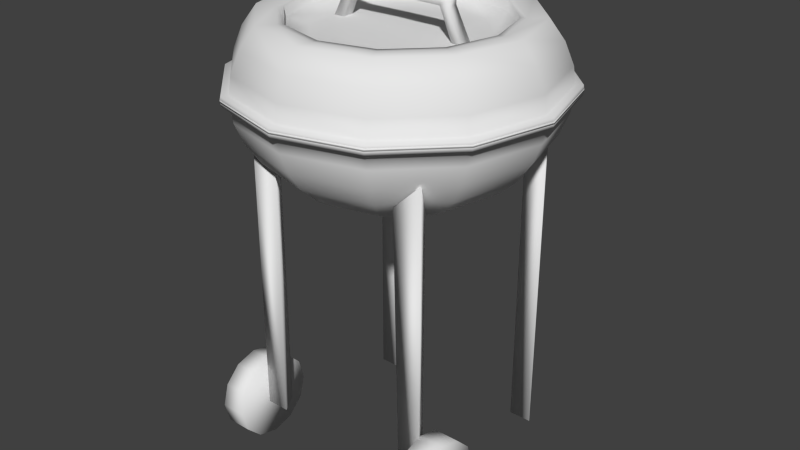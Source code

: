 # Source: Barbecue.blend  (saved by Blender 2.73.0; exported with 4.5.12 LTS)
import bpy
from mathutils import Matrix  # noqa: F401  (used for matrix-valued properties, if any)

bpy.ops.wm.read_factory_settings(use_empty=True)
scene = bpy.context.scene
scene.name = 'Scene'

# ---- collections
col_collection_1 = bpy.data.collections.new('Collection 1'); scene.collection.children.link(col_collection_1)

# ---- world
world_world = bpy.data.worlds.new('World'); scene.world = world_world
world_world.color = (0.05088, 0.05088, 0.05088)
world_world.use_sun_shadow = False
world_world.sun_shadow_jitter_overblur = 0.0
world_world.cycles.sampling_method = 'MANUAL'
world_world.cycles.sample_map_resolution = 256

# ---- meshes
me_sphere = bpy.data.meshes.new('Sphere')
me_sphere.from_pydata([(-1.087, 0.0, 6.083e-08), (-1.066, 0.0, -0.1572), (-1.004, 0.0, -0.3083), (-0.9039, 0.0, -0.4476), (-0.7687, 0.0, -0.5697), (-0.604, 0.0, -0.6699), (-0.416, 0.0, -0.7443), (-0.2121, 0.0, -0.7902), (-0.9415, 0.5436, 6.083e-08), (-0.9234, 0.5331, -0.1572), (-0.8698, 0.5022, -0.3083), (-0.7828, 0.452, -0.4476), (-0.6657, 0.3844, -0.5697), (-0.5231, 0.302, -0.6699), (-0.3603, 0.208, -0.7443), (-0.1837, 0.106, -0.7902), (-0.5436, 0.9415, 6.083e-08), (-0.5331, 0.9234, -0.1572), (-0.5022, 0.8698, -0.3083), (-0.452, 0.7828, -0.4476), (-0.3844, 0.6657, -0.5697), (-0.302, 0.5231, -0.6699), (-0.208, 0.3603, -0.7443), (-0.106, 0.1837, -0.7902), (3.714e-07, 1.087, 6.083e-08), (3.714e-07, 1.066, -0.1572), (4.038e-07, 1.004, -0.3083), (4.038e-07, 0.9039, -0.4476), (3.714e-07, 0.7687, -0.5697), (3.228e-07, 0.604, -0.6699), (3.552e-07, 0.416, -0.7443), (3.552e-07, 0.2121, -0.7902), (0.5436, 0.9415, 6.083e-08), (0.5331, 0.9234, -0.1572), (0.5022, 0.8698, -0.3083), (0.452, 0.7828, -0.4476), (0.3844, 0.6657, -0.5697), (0.302, 0.5231, -0.6699), (0.208, 0.3603, -0.7443), (0.106, 0.1837, -0.7902), (0.9415, 0.5436, 6.083e-08), (0.9234, 0.5331, -0.1572), (0.8698, 0.5022, -0.3083), (0.7828, 0.452, -0.4476), (0.6657, 0.3844, -0.5697), (0.5231, 0.302, -0.6699), (0.3603, 0.208, -0.7443), (0.1837, 0.106, -0.7902), (1.087, -8.208e-08, 6.083e-08), (1.066, -1.728e-08, -0.1572), (1.004, -1.728e-08, -0.3083), (0.9039, -8.208e-08, -0.4476), (0.7687, -4.968e-08, -0.5697), (0.604, -1.728e-08, -0.6699), (0.416, -1.728e-08, -0.7443), (0.2121, -1.079e-09, -0.7902), (0.9415, -0.5436, 6.083e-08), (0.9234, -0.5331, -0.1572), (0.8698, -0.5022, -0.3083), (0.7828, -0.452, -0.4476), (0.6657, -0.3844, -0.5697), (0.5231, -0.302, -0.6699), (0.3603, -0.208, -0.7443), (0.1837, -0.106, -0.7902), (0.5436, -0.9415, 6.083e-08), (0.5331, -0.9234, -0.1572), (0.5022, -0.8698, -0.3083), (0.452, -0.7828, -0.4476), (0.3844, -0.6657, -0.5697), (0.302, -0.5231, -0.6699), (0.208, -0.3603, -0.7443), (0.106, -0.1837, -0.7902), (3.542e-07, 0.0, -0.8057), (3.066e-07, -1.087, 6.083e-08), (3.066e-07, -1.066, -0.1572), (3.39e-07, -1.004, -0.3083), (2.419e-07, -0.9039, -0.4476), (3.066e-07, -0.7687, -0.5697), (3.066e-07, -0.604, -0.6699), (3.39e-07, -0.416, -0.7443), (3.552e-07, -0.2121, -0.7902), (-0.5436, -0.9415, 6.083e-08), (-0.5331, -0.9234, -0.1572), (-0.5022, -0.8698, -0.3083), (-0.452, -0.7828, -0.4476), (-0.3844, -0.6657, -0.5697), (-0.302, -0.5231, -0.6699), (-0.208, -0.3603, -0.7443), (-0.106, -0.1837, -0.7902), (-0.9415, -0.5436, 6.083e-08), (-0.9234, -0.5331, -0.1572), (-0.8698, -0.5022, -0.3083), (-0.7828, -0.452, -0.4476), (-0.6657, -0.3844, -0.5697), (-0.5231, -0.302, -0.6699), (-0.3603, -0.208, -0.7443), (-0.1837, -0.106, -0.7902), (-1.082, 0.0, -0.03929), (-0.937, 0.541, -0.03929), (-0.541, 0.937, -0.03929), (3.714e-07, 1.082, -0.03929), (0.541, 0.937, -0.03929), (0.937, 0.541, -0.03929), (1.082, -6.588e-08, -0.03929), (0.937, -0.541, -0.03929), (0.541, -0.937, -0.03929), (3.066e-07, -1.082, -0.03929), (-0.541, -0.937, -0.03929), (-0.937, -0.541, -0.03929), (-1.139, -3.294e-09, 0.00094), (-0.9865, 0.5696, 0.00094), (-0.5696, 0.9865, 0.00094), (3.742e-07, 1.139, 0.00094), (0.5696, 0.9865, 0.00094), (0.9865, 0.5696, 0.00094), (1.139, -8.93e-08, 0.00094), (0.9865, -0.5696, 0.00094), (0.5696, -0.9865, 0.00094), (3.063e-07, -1.139, 0.00094), (-0.5696, -0.9865, 0.00094), (-0.9865, -0.5696, 0.00094), (-1.134, -3.294e-09, -0.04023), (-0.9818, 0.5668, -0.04023), (-0.5668, 0.9818, -0.04023), (3.742e-07, 1.134, -0.04023), (0.5668, 0.9818, -0.04023), (0.9818, 0.5668, -0.04023), (1.134, -7.232e-08, -0.04023), (0.9818, -0.5668, -0.04023), (0.5668, -0.9818, -0.04023), (3.063e-07, -1.134, -0.04023), (-0.5668, -0.9818, -0.04023), (-0.9818, -0.5668, -0.04023)], [], [(5, 4, 12, 13), (3, 2, 10, 11), (24, 32, 113, 112), (6, 5, 13, 14), (4, 3, 11, 12), (2, 1, 9, 10), (7, 6, 14, 15), (15, 14, 22, 23), (13, 12, 20, 21), (11, 10, 18, 19), (100, 99, 123, 124), (14, 13, 21, 22), (12, 11, 19, 20), (10, 9, 17, 18), (23, 22, 30, 31), (21, 20, 28, 29), (19, 18, 26, 27), (97, 108, 132, 121), (22, 21, 29, 30), (20, 19, 27, 28), (18, 17, 25, 26), (31, 30, 38, 39), (29, 28, 36, 37), (27, 26, 34, 35), (98, 97, 121, 122), (30, 29, 37, 38), (28, 27, 35, 36), (26, 25, 33, 34), (39, 38, 46, 47), (37, 36, 44, 45), (35, 34, 42, 43), (107, 106, 130, 131), (38, 37, 45, 46), (36, 35, 43, 44), (34, 33, 41, 42), (47, 46, 54, 55), (45, 44, 52, 53), (43, 42, 50, 51), (89, 0, 109, 120), (46, 45, 53, 54), (44, 43, 51, 52), (42, 41, 49, 50), (55, 54, 62, 63), (53, 52, 60, 61), (51, 50, 58, 59), (32, 40, 114, 113), (54, 53, 61, 62), (52, 51, 59, 60), (50, 49, 57, 58), (63, 62, 70, 71), (61, 60, 68, 69), (59, 58, 66, 67), (0, 8, 110, 109), (62, 61, 69, 70), (60, 59, 67, 68), (58, 57, 65, 66), (71, 70, 79, 80), (69, 68, 77, 78), (67, 66, 75, 76), (56, 64, 117, 116), (70, 69, 78, 79), (68, 67, 76, 77), (66, 65, 74, 75), (80, 79, 87, 88), (78, 77, 85, 86), (76, 75, 83, 84), (105, 104, 128, 129), (79, 78, 86, 87), (77, 76, 84, 85), (75, 74, 82, 83), (88, 87, 95, 96), (86, 85, 93, 94), (84, 83, 91, 92), (40, 48, 115, 114), (87, 86, 94, 95), (85, 84, 92, 93), (83, 82, 90, 91), (72, 7, 15), (72, 15, 23), (72, 23, 31), (72, 31, 39), (72, 39, 47), (72, 47, 55), (72, 55, 63), (72, 63, 71), (72, 71, 80), (72, 80, 88), (72, 88, 96), (96, 95, 6, 7), (94, 93, 4, 5), (92, 91, 2, 3), (103, 102, 126, 127), (72, 96, 7), (95, 94, 5, 6), (93, 92, 3, 4), (91, 90, 1, 2), (90, 108, 97, 1), (82, 107, 108, 90), (74, 106, 107, 82), (65, 105, 106, 74), (57, 104, 105, 65), (49, 103, 104, 57), (41, 102, 103, 49), (33, 101, 102, 41), (25, 100, 101, 33), (17, 99, 100, 25), (9, 98, 99, 17), (1, 97, 98, 9), (121, 109, 110, 122), (122, 110, 111, 123), (123, 111, 112, 124), (124, 112, 113, 125), (125, 113, 114, 126), (126, 114, 115, 127), (127, 115, 116, 128), (128, 116, 117, 129), (129, 117, 118, 130), (130, 118, 119, 131), (131, 119, 120, 132), (132, 120, 109, 121), (102, 101, 125, 126), (104, 103, 127, 128), (16, 24, 112, 111), (81, 89, 120, 119), (106, 105, 129, 130), (8, 16, 111, 110), (73, 81, 119, 118), (108, 107, 131, 132), (99, 98, 122, 123), (48, 56, 116, 115), (101, 100, 124, 125), (64, 73, 118, 117)])
me_sphere.polygons.foreach_set('use_smooth', [True] * 132)
_uv = me_sphere.uv_layers.new(name='UVMap')
_uv.uv.foreach_set('vector', [0.211, 0.5943, 0.2364, 0.6024, 0.2047, 0.6685, 0.1862, 0.6462, 0.3985, 0.444, 0.4304, 0.4304, 0.4424, 0.5167, 0.4093, 0.5217, 0.2199, 0.009632, 0.1303, 0.009632, 0.1282, 0.0, 0.2221, 0.0, 0.1821, 0.5849, 0.211, 0.5943, 0.1862, 0.6462, 0.165, 0.6207, 0.369, 0.4624, 0.3985, 0.444, 0.4093, 0.5217, 0.3782, 0.5284, 0.4304, 0.4304, 0.4635, 0.422, 0.4762, 0.5137, 0.4424, 0.5167, 0.1508, 0.5748, 0.1821, 0.5849, 0.165, 0.6207, 0.1421, 0.593, 0.1421, 0.593, 0.165, 0.6207, 0.1353, 0.6413, 0.1269, 0.6036, 0.3503, 0.5366, 0.3782, 0.5284, 0.3782, 0.6047, 0.3503, 0.5965, 0.4093, 0.5217, 0.4424, 0.5167, 0.4424, 0.6164, 0.4093, 0.6114, 0.6463, 0.06327, 0.5691, 0.009586, 0.5712, 0.0, 0.6521, 0.05626, 0.165, 0.6207, 0.1862, 0.6462, 0.1431, 0.6761, 0.1353, 0.6413, 0.3782, 0.5284, 0.4093, 0.5217, 0.4093, 0.6114, 0.3782, 0.6047, 0.4424, 0.5167, 0.4762, 0.5137, 0.4762, 0.6195, 0.4424, 0.6164, 0.1269, 0.6036, 0.1353, 0.6413, 0.101, 0.6413, 0.1094, 0.6036, 0.1431, 0.6761, 0.1498, 0.7066, 0.08651, 0.7066, 0.0933, 0.6761, 0.4093, 0.6114, 0.4424, 0.6164, 0.4304, 0.7027, 0.3985, 0.6891, 0.4028, 0.06327, 0.3582, 0.1563, 0.3503, 0.1537, 0.397, 0.05626, 0.1353, 0.6413, 0.1431, 0.6761, 0.0933, 0.6761, 0.101, 0.6413, 0.3782, 0.6047, 0.4093, 0.6114, 0.3985, 0.6891, 0.369, 0.6708, 0.4424, 0.6164, 0.4762, 0.6195, 0.4635, 0.7111, 0.4304, 0.7027, 0.1094, 0.6036, 0.101, 0.6413, 0.07136, 0.6207, 0.09431, 0.593, 0.0933, 0.6761, 0.08651, 0.7066, 0.03167, 0.6685, 0.05021, 0.6462, 0.6021, 0.6891, 0.5703, 0.7027, 0.5601, 0.6164, 0.5929, 0.6114, 0.48, 0.009586, 0.4028, 0.06327, 0.397, 0.05626, 0.4778, 2.485e-08, 0.101, 0.6413, 0.0933, 0.6761, 0.05021, 0.6462, 0.07136, 0.6207, 0.6313, 0.6708, 0.6021, 0.6891, 0.5929, 0.6114, 0.6235, 0.6047, 0.5703, 0.7027, 0.5372, 0.7111, 0.5263, 0.6195, 0.5601, 0.6164, 0.09431, 0.593, 0.07136, 0.6207, 0.05422, 0.5849, 0.08557, 0.5748, 0.6506, 0.5965, 0.6235, 0.6047, 0.6235, 0.5284, 0.6506, 0.5366, 0.5929, 0.6114, 0.5601, 0.6164, 0.5601, 0.5167, 0.5929, 0.5217, 0.3582, 0.2636, 0.4028, 0.3566, 0.397, 0.3636, 0.3503, 0.2662, 0.07136, 0.6207, 0.05021, 0.6462, 0.02533, 0.5943, 0.05422, 0.5849, 0.6235, 0.6047, 0.5929, 0.6114, 0.5929, 0.5217, 0.6235, 0.5284, 0.5601, 0.6164, 0.5263, 0.6195, 0.5263, 0.5137, 0.5601, 0.5167, 0.08557, 0.5748, 0.05422, 0.5849, 0.05422, 0.5436, 0.08557, 0.5538, 0.02533, 0.5943, 0.0, 0.6024, 1.031e-08, 0.5261, 0.02533, 0.5343, 0.5929, 0.5217, 0.5601, 0.5167, 0.5703, 0.4304, 0.6021, 0.444, 0.2975, 0.3583, 0.3423, 0.2649, 0.3503, 0.2675, 0.3033, 0.3654, 0.05422, 0.5849, 0.02533, 0.5943, 0.02533, 0.5343, 0.05422, 0.5436, 0.6235, 0.5284, 0.5929, 0.5217, 0.6021, 0.444, 0.6313, 0.4624, 0.5601, 0.5167, 0.5263, 0.5137, 0.5372, 0.422, 0.5703, 0.4304, 0.08557, 0.5538, 0.05422, 0.5436, 0.07136, 0.5079, 0.09431, 0.5355, 0.02533, 0.5343, 1.031e-08, 0.5261, 0.03167, 0.4601, 0.05021, 0.4824, 0.04845, 0.7308, 0.08023, 0.7172, 0.09049, 0.8035, 0.05768, 0.8085, 0.1303, 0.009632, 0.05278, 0.06358, 0.04693, 0.05653, 0.1282, 0.0, 0.05422, 0.5436, 0.02533, 0.5343, 0.05021, 0.4824, 0.07136, 0.5079, 0.01927, 0.7491, 0.04845, 0.7308, 0.05768, 0.8085, 0.02713, 0.8152, 0.08023, 0.7172, 0.1134, 0.7088, 0.1243, 0.8004, 0.09049, 0.8035, 0.09431, 0.5355, 0.07136, 0.5079, 0.101, 0.4872, 0.1094, 0.525, 1.031e-08, 0.8234, 0.02713, 0.8152, 0.02713, 0.8915, 0.0, 0.8833, 0.05768, 0.8085, 0.09049, 0.8035, 0.09049, 0.9032, 0.05768, 0.8982, 0.3423, 0.2649, 0.3423, 0.157, 0.3503, 0.1544, 0.3503, 0.2675, 0.07136, 0.5079, 0.05021, 0.4824, 0.0933, 0.4524, 0.101, 0.4872, 0.02713, 0.8152, 0.05768, 0.8085, 0.05768, 0.8982, 0.02713, 0.8915, 0.09049, 0.8035, 0.1243, 0.8004, 0.1243, 0.9062, 0.09049, 0.9032, 0.1094, 0.525, 0.101, 0.4872, 0.1353, 0.4872, 0.1269, 0.525, 0.0933, 0.4524, 0.08651, 0.4219, 0.1498, 0.4219, 0.1431, 0.4524, 0.05768, 0.8982, 0.09049, 0.9032, 0.08023, 0.9895, 0.04845, 0.9759, 0.007996, 0.2649, 0.05278, 0.3583, 0.04693, 0.3654, 0.0, 0.2675, 0.101, 0.4872, 0.0933, 0.4524, 0.1431, 0.4524, 0.1353, 0.4872, 0.02713, 0.8915, 0.05768, 0.8982, 0.04845, 0.9759, 0.01927, 0.9575, 0.09049, 0.9032, 0.1243, 0.9062, 0.1134, 0.9979, 0.08023, 0.9895, 0.1269, 0.525, 0.1353, 0.4872, 0.165, 0.5079, 0.1421, 0.5355, 0.1431, 0.4524, 0.1498, 0.4219, 0.2047, 0.4601, 0.1862, 0.4824, 0.699, 0.444, 0.7308, 0.4304, 0.7411, 0.5167, 0.7083, 0.5217, 0.48, 0.4103, 0.5691, 0.4103, 0.5712, 0.4199, 0.4778, 0.4199, 0.1353, 0.4872, 0.1431, 0.4524, 0.1862, 0.4824, 0.165, 0.5079, 0.6699, 0.4624, 0.699, 0.444, 0.7083, 0.5217, 0.6777, 0.5284, 0.7308, 0.4304, 0.764, 0.422, 0.7749, 0.5137, 0.7411, 0.5167, 0.1421, 0.5355, 0.165, 0.5079, 0.1821, 0.5436, 0.1508, 0.5538, 0.6506, 0.5366, 0.6777, 0.5284, 0.6777, 0.6047, 0.6506, 0.5965, 0.7083, 0.5217, 0.7411, 0.5167, 0.7411, 0.6164, 0.7083, 0.6114, 0.05278, 0.06358, 0.007996, 0.157, 0.0, 0.1544, 0.04693, 0.05653, 0.165, 0.5079, 0.1862, 0.4824, 0.211, 0.5343, 0.1821, 0.5436, 0.6777, 0.5284, 0.7083, 0.5217, 0.7083, 0.6114, 0.6777, 0.6047, 0.7411, 0.5167, 0.7749, 0.5137, 0.7749, 0.6195, 0.7411, 0.6164, 0.1182, 0.5643, 0.1508, 0.5748, 0.1421, 0.593, 0.1182, 0.5643, 0.1421, 0.593, 0.1269, 0.6036, 0.1182, 0.5643, 0.1269, 0.6036, 0.1094, 0.6036, 0.1182, 0.5643, 0.1094, 0.6036, 0.09431, 0.593, 0.1182, 0.5643, 0.09431, 0.593, 0.08557, 0.5748, 0.1182, 0.5643, 0.08557, 0.5748, 0.08557, 0.5538, 0.1182, 0.5643, 0.08557, 0.5538, 0.09431, 0.5355, 0.1182, 0.5643, 0.09431, 0.5355, 0.1094, 0.525, 0.1182, 0.5643, 0.1094, 0.525, 0.1269, 0.525, 0.1182, 0.5643, 0.1269, 0.525, 0.1421, 0.5355, 0.1182, 0.5643, 0.1421, 0.5355, 0.1508, 0.5538, 0.1508, 0.5538, 0.1821, 0.5436, 0.1821, 0.5849, 0.1508, 0.5748, 0.211, 0.5343, 0.2364, 0.5261, 0.2364, 0.6024, 0.211, 0.5943, 0.7083, 0.6114, 0.7411, 0.6164, 0.7308, 0.7027, 0.699, 0.6891, 0.6463, 0.3566, 0.6909, 0.2636, 0.6988, 0.2662, 0.6521, 0.3636, 0.1182, 0.5643, 0.1508, 0.5538, 0.1508, 0.5748, 0.1821, 0.5436, 0.211, 0.5343, 0.211, 0.5943, 0.1821, 0.5849, 0.6777, 0.6047, 0.7083, 0.6114, 0.699, 0.6891, 0.6699, 0.6708, 0.7411, 0.6164, 0.7749, 0.6195, 0.764, 0.7111, 0.7308, 0.7027, 0.7749, 0.6195, 0.8, 0.6203, 0.7889, 0.7132, 0.764, 0.7111, 0.7749, 0.5137, 0.8, 0.5129, 0.8, 0.6203, 0.7749, 0.6195, 0.764, 0.422, 0.7889, 0.4199, 0.8, 0.5129, 0.7749, 0.5137, 0.1243, 0.9062, 0.1494, 0.907, 0.1384, 1.0, 0.1134, 0.9979, 0.1243, 0.8004, 0.1494, 0.7996, 0.1494, 0.907, 0.1243, 0.9062, 0.1134, 0.7088, 0.1384, 0.7066, 0.1494, 0.7996, 0.1243, 0.8004, 0.5263, 0.5137, 0.5012, 0.5129, 0.5122, 0.4199, 0.5372, 0.422, 0.5263, 0.6195, 0.5012, 0.6203, 0.5012, 0.5129, 0.5263, 0.5137, 0.5372, 0.7111, 0.5122, 0.7132, 0.5012, 0.6203, 0.5263, 0.6195, 0.4762, 0.6195, 0.5012, 0.6203, 0.4883, 0.7132, 0.4635, 0.7111, 0.4762, 0.5137, 0.5012, 0.5129, 0.5012, 0.6203, 0.4762, 0.6195, 0.4635, 0.422, 0.4883, 0.4199, 0.5012, 0.5129, 0.4762, 0.5137, 0.2586, 0.7301, 0.2499, 0.7308, 0.2364, 0.6329, 0.2451, 0.6326, 0.2451, 0.6326, 0.2364, 0.6329, 0.2364, 0.5198, 0.2451, 0.5201, 0.2451, 0.5201, 0.2364, 0.5198, 0.2499, 0.4219, 0.2586, 0.4227, 0.2789, 0.7301, 0.2702, 0.7308, 0.2586, 0.6329, 0.2674, 0.6326, 0.2674, 0.6326, 0.2586, 0.6329, 0.2586, 0.5198, 0.2674, 0.5201, 0.2674, 0.5201, 0.2586, 0.5198, 0.2702, 0.4219, 0.2789, 0.4227, 0.2993, 0.7301, 0.2906, 0.7308, 0.2789, 0.6329, 0.2877, 0.6326, 0.2877, 0.6326, 0.2789, 0.6329, 0.2789, 0.5198, 0.2877, 0.5201, 0.2877, 0.5201, 0.2789, 0.5198, 0.2906, 0.4219, 0.2993, 0.4227, 0.3197, 0.7301, 0.3109, 0.7308, 0.2993, 0.6329, 0.3081, 0.6326, 0.3081, 0.6326, 0.2993, 0.6329, 0.2993, 0.5198, 0.3081, 0.5201, 0.3081, 0.5201, 0.2993, 0.5198, 0.3109, 0.4219, 0.3197, 0.4227, 0.6909, 0.2636, 0.6909, 0.1563, 0.6988, 0.1537, 0.6988, 0.2662, 0.5691, 0.4103, 0.6463, 0.3566, 0.6521, 0.3636, 0.5712, 0.4199, 0.2975, 0.06358, 0.2199, 0.009632, 0.2221, 0.0, 0.3033, 0.05653, 0.2199, 0.4123, 0.2975, 0.3583, 0.3033, 0.3654, 0.2221, 0.4219, 0.4028, 0.3566, 0.48, 0.4103, 0.4778, 0.4199, 0.397, 0.3636, 0.3423, 0.157, 0.2975, 0.06358, 0.3033, 0.05653, 0.3503, 0.1544, 0.1303, 0.4123, 0.2199, 0.4123, 0.2221, 0.4219, 0.1282, 0.4219, 0.3582, 0.1563, 0.3582, 0.2636, 0.3503, 0.2662, 0.3503, 0.1537, 0.5691, 0.009586, 0.48, 0.009586, 0.4778, 2.485e-08, 0.5712, 0.0, 0.007996, 0.157, 0.007996, 0.2649, 0.0, 0.2675, 0.0, 0.1544, 0.6909, 0.1563, 0.6463, 0.06327, 0.6521, 0.05626, 0.6988, 0.1537, 0.05278, 0.3583, 0.1303, 0.4123, 0.1282, 0.4219, 0.04693, 0.3654])
me_sphere.use_remesh_preserve_volume = False
me_sphere.use_remesh_preserve_attributes = False
me_sphere.use_mirror_vertex_groups = False
me_sphere.update()
me_cylinder = bpy.data.meshes.new('Cylinder')
me_cylinder.from_pydata([(0.0, 0.2807, -0.2807), (0.0, 0.2807, 0.2807), (0.1404, 0.2431, -0.2807), (0.1404, 0.2431, 0.2807), (0.2431, 0.1404, -0.2807), (0.2431, 0.1404, 0.2807), (0.2807, -1.227e-08, -0.2807), (0.2807, -1.227e-08, 0.2807), (0.2431, -0.1404, -0.2807), (0.2431, -0.1404, 0.2807), (0.1404, -0.2431, -0.2807), (0.1404, -0.2431, 0.2807), (4.239e-08, -0.2807, -0.2807), (4.239e-08, -0.2807, 0.2807), (-0.1404, -0.2431, -0.2807), (-0.1404, -0.2431, 0.2807), (-0.2431, -0.1404, -0.2807), (-0.2431, -0.1404, 0.2807), (-0.2807, -1.305e-07, -0.2807), (-0.2807, -1.305e-07, 0.2807), (-0.2431, 0.1404, -0.2807), (-0.2431, 0.1404, 0.2807), (-0.1404, 0.2431, -0.2807), (-0.1404, 0.2431, 0.2807), (0.0, 0.2807, -0.06393), (0.0, 0.2807, 0.06393), (0.1404, 0.2431, 0.06393), (0.1404, 0.2431, -0.06393), (0.2431, 0.1404, 0.06393), (0.2431, 0.1404, -0.06393), (0.2807, -1.227e-08, 0.06393), (0.2807, -1.227e-08, -0.06393), (0.2431, -0.1404, 0.06393), (0.2431, -0.1404, -0.06393), (0.1404, -0.2431, 0.06393), (0.1404, -0.2431, -0.06393), (4.239e-08, -0.2807, 0.06393), (4.239e-08, -0.2807, -0.06393), (-0.1404, -0.2431, 0.06393), (-0.1404, -0.2431, -0.06393), (-0.2431, -0.1404, 0.06393), (-0.2431, -0.1404, -0.06393), (-0.2807, -1.305e-07, 0.06393), (-0.2807, -1.305e-07, -0.06393), (-0.2431, 0.1404, 0.06393), (-0.2431, 0.1404, -0.06393), (-0.1404, 0.2431, 0.06393), (-0.1404, 0.2431, -0.06393), (-2.28e-09, 0.2042, -0.04651), (-2.28e-09, 0.2042, 0.04651), (0.1021, 0.1769, 0.04651), (0.1021, 0.1769, -0.04651), (0.1769, 0.1021, 0.04651), (0.1769, 0.1021, -0.04651), (0.2042, -1.957e-08, 0.04651), (0.2042, -1.957e-08, -0.04651), (0.1769, -0.1021, 0.04651), (0.1769, -0.1021, -0.04651), (0.1021, -0.1769, 0.04651), (0.1021, -0.1769, -0.04651), (2.856e-08, -0.2042, 0.04651), (2.856e-08, -0.2042, -0.04651), (-0.1021, -0.1769, 0.04651), (-0.1021, -0.1769, -0.04651), (-0.1769, -0.1021, 0.04651), (-0.1769, -0.1021, -0.04651), (-0.2042, -1.056e-07, 0.04651), (-0.2042, -1.056e-07, -0.04651), (-0.1769, 0.1021, 0.04651), (-0.1769, 0.1021, -0.04651), (-0.1021, 0.1769, 0.04651), (-0.1021, 0.1769, -0.04651), (-4.23e-10, 0.2381, 0.2807), (0.1191, 0.2062, 0.2807), (0.2062, 0.1191, 0.2807), (0.2381, -1.633e-08, 0.2807), (0.2062, -0.1191, 0.2807), (0.1191, -0.2062, 0.2807), (3.554e-08, -0.2381, 0.2807), (-0.1191, -0.2062, 0.2807), (-0.2062, -0.1191, 0.2807), (-0.2381, -1.166e-07, 0.2807), (-0.2062, 0.1191, 0.2807), (-0.1191, 0.2062, 0.2807), (2.327e-10, 0.2381, 0.2678), (0.1191, 0.2062, 0.2678), (0.2062, 0.1191, 0.2678), (0.2381, -1.633e-08, 0.2678), (0.2062, -0.1191, 0.2678), (0.1191, -0.2062, 0.2678), (3.619e-08, -0.2381, 0.2678), (-0.1191, -0.2062, 0.2678), (-0.2062, -0.1191, 0.2678), (-0.2381, -1.166e-07, 0.2678), (-0.2062, 0.1191, 0.2678), (-0.1191, 0.2062, 0.2678)], [], [(25, 1, 3, 26), (26, 3, 5, 28), (28, 5, 7, 30), (30, 7, 9, 32), (32, 9, 11, 34), (34, 11, 13, 36), (36, 13, 15, 38), (38, 15, 17, 40), (40, 17, 19, 42), (42, 19, 21, 44), (1, 23, 83, 72), (46, 23, 1, 25), (44, 21, 23, 46), (0, 2, 4, 6, 8, 10, 12, 14, 16, 18, 20, 22), (20, 45, 47, 22), (28, 30, 54, 52), (22, 47, 24, 0), (39, 37, 61, 63), (18, 43, 45, 20), (26, 28, 52, 50), (16, 41, 43, 18), (37, 35, 59, 61), (14, 39, 41, 16), (44, 46, 70, 68), (12, 37, 39, 14), (25, 26, 50, 49), (10, 35, 37, 12), (35, 33, 57, 59), (8, 33, 35, 10), (46, 25, 49, 70), (6, 31, 33, 8), (42, 44, 68, 66), (4, 29, 31, 6), (33, 31, 55, 57), (2, 27, 29, 4), (40, 42, 66, 64), (0, 24, 27, 2), (31, 29, 53, 55), (69, 68, 70, 71), (71, 70, 49, 48), (67, 66, 68, 69), (65, 64, 66, 67), (63, 62, 64, 65), (61, 60, 62, 63), (59, 58, 60, 61), (57, 56, 58, 59), (55, 54, 56, 57), (53, 52, 54, 55), (51, 50, 52, 53), (48, 49, 50, 51), (41, 39, 63, 65), (30, 32, 56, 54), (43, 41, 65, 67), (45, 43, 67, 69), (32, 34, 58, 56), (24, 47, 71, 48), (34, 36, 60, 58), (27, 24, 48, 51), (47, 45, 69, 71), (36, 38, 62, 60), (29, 27, 51, 53), (38, 40, 64, 62), (72, 83, 95, 84), (23, 21, 82, 83), (21, 19, 81, 82), (19, 17, 80, 81), (17, 15, 79, 80), (15, 13, 78, 79), (13, 11, 77, 78), (11, 9, 76, 77), (9, 7, 75, 76), (7, 5, 74, 75), (5, 3, 73, 74), (3, 1, 72, 73), (85, 84, 95, 94, 93, 92, 91, 90, 89, 88, 87, 86), (83, 82, 94, 95), (82, 81, 93, 94), (81, 80, 92, 93), (80, 79, 91, 92), (79, 78, 90, 91), (78, 77, 89, 90), (77, 76, 88, 89), (76, 75, 87, 88), (75, 74, 86, 87), (74, 73, 85, 86), (73, 72, 84, 85)])
me_cylinder.polygons.foreach_set('use_smooth', [True] * 86)
_uv = me_cylinder.uv_layers.new(name='UVMap')
_uv.uv.foreach_set('vector', [0.375, 0.8777, 0.2679, 0.8777, 0.2679, 0.7836, 0.375, 0.7836, 0.375, 0.7836, 0.2679, 0.7836, 0.2679, 0.7022, 0.375, 0.7022, 0.5358, 0.3511, 0.6429, 0.3511, 0.6429, 0.3981, 0.5358, 0.3981, 0.5358, 0.3981, 0.6429, 0.3981, 0.6429, 0.4796, 0.5358, 0.4796, 0.5358, 0.4796, 0.6429, 0.4796, 0.6429, 0.5737, 0.5358, 0.5737, 0.5358, 0.5737, 0.6429, 0.5737, 0.6429, 0.6551, 0.5358, 0.6551, 0.5358, 0.6551, 0.6429, 0.6551, 0.6429, 0.7022, 0.5358, 0.7022, 0.6429, 0.304, 0.75, 0.304, 0.75, 0.3511, 0.6429, 0.3511, 0.6429, 0.3511, 0.75, 0.3511, 0.75, 0.4326, 0.6429, 0.4326, 0.6429, 0.4326, 0.75, 0.4326, 0.75, 0.5266, 0.6429, 0.5266, 0.2679, 0.4796, 0.3038, 0.3981, 0.3187, 0.4176, 0.2882, 0.4867, 0.375, 0.9592, 0.2679, 0.9592, 0.2679, 0.8777, 0.375, 0.8777, 0.6429, 0.5266, 0.75, 0.5266, 0.75, 0.6081, 0.6429, 0.6081, 0.0, 0.2226, 4.959e-08, 0.1285, 0.03589, 0.04704, 0.09806, 0.0, 0.1698, 4.333e-08, 0.232, 0.04704, 0.2679, 0.1285, 0.2679, 0.2226, 0.232, 0.304, 0.1698, 0.3511, 0.09806, 0.3511, 0.03589, 0.304, 0.75, 0.08147, 0.6429, 0.08147, 0.6429, 6.499e-08, 0.75, 0.0, 0.232, 0.3981, 0.2679, 0.4796, 0.2314, 0.4924, 0.2053, 0.4331, 0.375, 0.7022, 0.4821, 0.7022, 0.4821, 0.7836, 0.375, 0.7836, 0.2679, 0.1285, 0.3038, 0.04704, 0.3305, 0.08205, 0.3044, 0.1413, 0.75, 0.1755, 0.6429, 0.1755, 0.6429, 0.08147, 0.75, 0.08147, 0.1698, 0.3511, 0.232, 0.3981, 0.2053, 0.4331, 0.1601, 0.3989, 0.75, 0.257, 0.6429, 0.257, 0.6429, 0.1755, 0.75, 0.1755, 0.3038, 0.04704, 0.366, 2.166e-08, 0.3757, 0.04783, 0.3305, 0.08205, 0.75, 0.304, 0.6429, 0.304, 0.6429, 0.257, 0.75, 0.257, 0.0, 0.4796, 0.03589, 0.3981, 0.06261, 0.4331, 0.0365, 0.4924, 0.5358, 0.304, 0.6429, 0.304, 0.6429, 0.3511, 0.5358, 0.3511, 0.09806, 0.3511, 0.1698, 0.3511, 0.1601, 0.3989, 0.1078, 0.3989, 0.5358, 0.2226, 0.6429, 0.2226, 0.6429, 0.304, 0.5358, 0.304, 0.366, 2.166e-08, 0.4377, 0.0, 0.428, 0.04783, 0.3757, 0.04783, 0.5358, 0.1285, 0.6429, 0.1285, 0.6429, 0.2226, 0.5358, 0.2226, 0.03589, 0.3981, 0.09806, 0.3511, 0.1078, 0.3989, 0.06261, 0.4331, 0.5358, 0.04704, 0.6429, 0.04704, 0.6429, 0.1285, 0.5358, 0.1285, 3.306e-08, 0.5737, 0.0, 0.4796, 0.0365, 0.4924, 0.0365, 0.5608, 0.5358, 0.0, 0.6429, 0.0, 0.6429, 0.04704, 0.5358, 0.04704, 0.4377, 0.0, 0.4999, 0.04704, 0.4732, 0.08205, 0.428, 0.04783, 0.375, 0.8777, 0.4821, 0.8777, 0.4821, 0.9592, 0.375, 0.9592, 0.03589, 0.6551, 3.306e-08, 0.5737, 0.0365, 0.5608, 0.06261, 0.6201, 0.375, 0.7836, 0.4821, 0.7836, 0.4821, 0.8777, 0.375, 0.8777, 0.4999, 0.04704, 0.5358, 0.1285, 0.4993, 0.1413, 0.4732, 0.08205, 0.528, 0.7614, 0.4821, 0.7614, 0.4821, 0.7022, 0.528, 0.7022, 0.574, 0.8891, 0.528, 0.8891, 0.528, 0.8299, 0.574, 0.8299, 0.528, 0.8299, 0.4821, 0.8299, 0.4821, 0.7614, 0.528, 0.7614, 0.528, 0.8891, 0.4821, 0.8891, 0.4821, 0.8299, 0.528, 0.8299, 0.528, 0.9234, 0.4821, 0.9234, 0.4821, 0.8891, 0.528, 0.8891, 0.6889, 0.6423, 0.6429, 0.6423, 0.6429, 0.6081, 0.6889, 0.6081, 0.6889, 0.7016, 0.6429, 0.7016, 0.6429, 0.6423, 0.6889, 0.6423, 0.6889, 0.77, 0.6429, 0.77, 0.6429, 0.7016, 0.6889, 0.7016, 0.6889, 0.8293, 0.6429, 0.8293, 0.6429, 0.77, 0.6889, 0.77, 0.6889, 0.8635, 0.6429, 0.8635, 0.6429, 0.8293, 0.6889, 0.8293, 0.574, 0.7614, 0.528, 0.7614, 0.528, 0.7022, 0.574, 0.7022, 0.574, 0.8299, 0.528, 0.8299, 0.528, 0.7614, 0.574, 0.7614, 0.2679, 0.2226, 0.2679, 0.1285, 0.3044, 0.1413, 0.3044, 0.2098, 0.2679, 0.4796, 0.2679, 0.5737, 0.2314, 0.5608, 0.2314, 0.4924, 0.3038, 0.304, 0.2679, 0.2226, 0.3044, 0.2098, 0.3305, 0.269, 0.366, 0.3511, 0.3038, 0.304, 0.3305, 0.269, 0.3757, 0.3033, 0.2679, 0.5737, 0.232, 0.6551, 0.2053, 0.6201, 0.2314, 0.5608, 0.4999, 0.304, 0.4377, 0.3511, 0.428, 0.3033, 0.4732, 0.269, 0.232, 0.6551, 0.1698, 0.7022, 0.1601, 0.6543, 0.2053, 0.6201, 0.5358, 0.2226, 0.4999, 0.304, 0.4732, 0.269, 0.4993, 0.2098, 0.4377, 0.3511, 0.366, 0.3511, 0.3757, 0.3033, 0.428, 0.3033, 0.1698, 0.7022, 0.09806, 0.7022, 0.1078, 0.6543, 0.1601, 0.6543, 0.5358, 0.1285, 0.5358, 0.2226, 0.4993, 0.2098, 0.4993, 0.1413, 0.09806, 0.7022, 0.03589, 0.6551, 0.06261, 0.6201, 0.1078, 0.6543, 0.6952, 0.8261, 0.6952, 0.757, 0.7016, 0.757, 0.7016, 0.8261, 0.3038, 0.3981, 0.366, 0.3511, 0.3714, 0.3777, 0.3187, 0.4176, 0.366, 0.3511, 0.4377, 0.3511, 0.4323, 0.3777, 0.3714, 0.3777, 0.4377, 0.3511, 0.4999, 0.3981, 0.485, 0.4176, 0.4323, 0.3777, 0.4999, 0.3981, 0.5358, 0.4796, 0.5155, 0.4867, 0.485, 0.4176, 0.5358, 0.4796, 0.5358, 0.5737, 0.5155, 0.5665, 0.5155, 0.4867, 0.5358, 0.5737, 0.4999, 0.6551, 0.485, 0.6356, 0.5155, 0.5665, 0.4999, 0.6551, 0.4377, 0.7022, 0.4323, 0.6755, 0.485, 0.6356, 0.4377, 0.7022, 0.366, 0.7022, 0.3714, 0.6755, 0.4323, 0.6755, 0.366, 0.7022, 0.3038, 0.6551, 0.3187, 0.6356, 0.3714, 0.6755, 0.3038, 0.6551, 0.2679, 0.5737, 0.2882, 0.5665, 0.3187, 0.6356, 0.2679, 0.5737, 0.2679, 0.4796, 0.2882, 0.4867, 0.2882, 0.5665, 0.1968, 0.7421, 0.2273, 0.8112, 0.2273, 0.891, 0.1968, 0.9601, 0.1441, 1.0, 0.08319, 1.0, 0.03045, 0.9601, 1.653e-08, 0.891, 0.0, 0.8112, 0.03045, 0.7421, 0.08319, 0.7022, 0.1441, 0.7022, 0.6952, 0.757, 0.6952, 0.6772, 0.7016, 0.6772, 0.7016, 0.757, 0.6952, 0.6772, 0.6952, 0.6081, 0.7016, 0.6081, 0.7016, 0.6772, 0.7016, 0.866, 0.7016, 0.8261, 0.7079, 0.8261, 0.7079, 0.866, 0.7016, 0.8261, 0.7016, 0.757, 0.7079, 0.757, 0.7079, 0.8261, 0.7016, 0.757, 0.7016, 0.6772, 0.7079, 0.6772, 0.7079, 0.757, 0.7016, 0.6772, 0.7016, 0.6081, 0.7079, 0.6081, 0.7079, 0.6772, 0.6889, 0.866, 0.6889, 0.7969, 0.6952, 0.7969, 0.6952, 0.866, 0.6889, 0.7969, 0.6889, 0.7171, 0.6952, 0.7171, 0.6952, 0.7969, 0.6889, 0.7171, 0.6889, 0.648, 0.6952, 0.648, 0.6952, 0.7171, 0.6889, 0.648, 0.6889, 0.6081, 0.6952, 0.6081, 0.6952, 0.648, 0.6952, 0.866, 0.6952, 0.8261, 0.7016, 0.8261, 0.7016, 0.866])
me_cylinder.use_remesh_preserve_volume = False
me_cylinder.use_remesh_preserve_attributes = False
me_cylinder.use_mirror_vertex_groups = False
me_cylinder.update()
me_cube_006 = bpy.data.meshes.new('Cube.006')
me_cube_006.from_pydata([(0.969, -1.285, 0.005479), (0.9438, -1.285, 0.005479), (0.9438, -0.6337, 0.005479), (0.969, -0.6337, 0.005479), (0.969, -1.285, 0.03004), (0.9438, -1.285, 0.03004), (0.9438, -0.6337, 0.03004), (0.969, -0.6337, 0.03004), (-0.9472, -1.285, 0.005479), (-0.9723, -1.285, 0.005479), (-0.9723, -0.6337, 0.005479), (-0.9472, -0.6337, 0.005479), (-0.9472, -1.285, 0.03004), (-0.9723, -1.285, 0.03004), (-0.9723, -0.6337, 0.03004), (-0.9472, -0.6337, 0.03004), (-0.7059, -1.67, 0.005479), (-0.731, -1.67, 0.005479), (-0.731, -0.2481, 0.005479), (-0.7059, -0.2481, 0.005479), (-0.7059, -1.67, 0.03004), (-0.731, -1.67, 0.03004), (-0.731, -0.2481, 0.03004), (-0.7059, -0.2481, 0.03004), (0.7378, -1.67, 0.005479), (0.7127, -1.67, 0.005479), (0.7127, -0.2481, 0.005479), (0.7378, -0.2481, 0.005479), (0.7378, -1.67, 0.03004), (0.7127, -1.67, 0.03004), (0.7127, -0.2481, 0.03004), (0.7378, -0.2481, 0.03004), (0.4137, -1.908, 0.005479), (0.3886, -1.908, 0.005479), (0.3886, -0.0102, 0.005479), (0.4137, -0.0102, 0.005479), (0.4137, -1.908, 0.03004), (0.3886, -1.908, 0.03004), (0.3886, -0.0102, 0.03004), (0.4137, -0.0102, 0.03004), (-0.3869, -1.908, 0.005479), (-0.4121, -1.908, 0.005479), (-0.4121, -0.0102, 0.005479), (-0.3869, -0.0102, 0.005479), (-0.3869, -1.908, 0.03004), (-0.4121, -1.908, 0.03004), (-0.4121, -0.0102, 0.03004), (-0.3869, -0.0102, 0.03004), (0.01332, -2.016, 0.005479), (-0.01182, -2.016, 0.005479), (-0.01183, 0.09784, 0.005479), (0.01332, 0.09784, 0.005479), (0.01332, -2.016, 0.03004), (-0.01182, -2.016, 0.03004), (-0.01183, 0.09784, 0.03004), (0.01332, 0.09784, 0.03004), (-0.3255, -1.929, -0.01228), (-0.3255, -1.904, -0.01228), (0.3255, -1.904, -0.01228), (0.3255, -1.929, -0.01228), (-0.3255, -1.929, 0.01228), (-0.3255, -1.904, 0.01228), (0.3255, -1.904, 0.01228), (0.3255, -1.929, 0.01228), (-0.3255, -0.01257, -0.01228), (-0.3255, 0.01257, -0.01228), (0.3255, 0.01257, -0.01228), (0.3255, -0.01257, -0.01228), (-0.3255, -0.01257, 0.01228), (-0.3255, 0.01257, 0.01228), (0.3255, 0.01257, 0.01228), (0.3255, -0.01257, 0.01228), (-0.7111, -0.2539, -0.01228), (-0.7111, -0.2288, -0.01228), (0.7111, -0.2288, -0.01228), (0.7111, -0.2539, -0.01228), (-0.7111, -0.2539, 0.01228), (-0.7111, -0.2288, 0.01228), (0.7111, -0.2288, 0.01228), (0.7111, -0.2539, 0.01228), (-0.7111, -1.698, -0.01228), (-0.7111, -1.672, -0.01228), (0.7111, -1.672, -0.01228), (0.7111, -1.698, -0.01228), (-0.7111, -1.698, 0.01228), (-0.7111, -1.672, 0.01228), (0.7111, -1.672, 0.01228), (0.7111, -1.698, 0.01228), (-0.949, -1.373, -0.01228), (-0.949, -1.348, -0.01228), (0.949, -1.348, -0.01228), (0.949, -1.373, -0.01228), (-0.949, -1.373, 0.01228), (-0.949, -1.348, 0.01228), (0.949, -1.348, 0.01228), (0.949, -1.373, 0.01228), (-0.949, -0.5728, -0.01228), (-0.949, -0.5477, -0.01228), (0.949, -0.5477, -0.01228), (0.949, -0.5728, -0.01228), (-0.949, -0.5728, 0.01228), (-0.949, -0.5477, 0.01228), (0.949, -0.5477, 0.01228), (0.949, -0.5728, 0.01228), (-1.057, -0.9731, -0.01228), (-1.057, -0.9479, -0.01228), (1.057, -0.9479, -0.01228), (1.057, -0.9731, -0.01228), (-1.057, -0.9731, 0.01228), (-1.057, -0.9479, 0.01228), (1.057, -0.9479, 0.01228), (1.057, -0.9731, 0.01228)], [], [(4, 5, 1, 0), (5, 6, 2, 1), (6, 7, 3, 2), (7, 4, 0, 3), (0, 1, 2, 3), (7, 6, 5, 4), (12, 13, 9, 8), (13, 14, 10, 9), (14, 15, 11, 10), (15, 12, 8, 11), (8, 9, 10, 11), (15, 14, 13, 12), (20, 21, 17, 16), (21, 22, 18, 17), (22, 23, 19, 18), (23, 20, 16, 19), (16, 17, 18, 19), (23, 22, 21, 20), (28, 29, 25, 24), (29, 30, 26, 25), (30, 31, 27, 26), (31, 28, 24, 27), (24, 25, 26, 27), (31, 30, 29, 28), (36, 37, 33, 32), (37, 38, 34, 33), (38, 39, 35, 34), (39, 36, 32, 35), (32, 33, 34, 35), (39, 38, 37, 36), (44, 45, 41, 40), (45, 46, 42, 41), (46, 47, 43, 42), (47, 44, 40, 43), (40, 41, 42, 43), (47, 46, 45, 44), (52, 53, 49, 48), (53, 54, 50, 49), (54, 55, 51, 50), (55, 52, 48, 51), (48, 49, 50, 51), (55, 54, 53, 52), (60, 61, 57, 56), (61, 62, 58, 57), (62, 63, 59, 58), (63, 60, 56, 59), (56, 57, 58, 59), (63, 62, 61, 60), (68, 69, 65, 64), (69, 70, 66, 65), (70, 71, 67, 66), (71, 68, 64, 67), (64, 65, 66, 67), (71, 70, 69, 68), (76, 77, 73, 72), (77, 78, 74, 73), (78, 79, 75, 74), (79, 76, 72, 75), (72, 73, 74, 75), (79, 78, 77, 76), (84, 85, 81, 80), (85, 86, 82, 81), (86, 87, 83, 82), (87, 84, 80, 83), (80, 81, 82, 83), (87, 86, 85, 84), (92, 93, 89, 88), (93, 94, 90, 89), (94, 95, 91, 90), (95, 92, 88, 91), (88, 89, 90, 91), (95, 94, 93, 92), (100, 101, 97, 96), (101, 102, 98, 97), (102, 103, 99, 98), (103, 100, 96, 99), (96, 97, 98, 99), (103, 102, 101, 100), (108, 109, 105, 104), (109, 110, 106, 105), (110, 111, 107, 106), (111, 108, 104, 107), (104, 105, 106, 107), (111, 110, 109, 108)])
me_cube_006.polygons.foreach_set('use_smooth', [True] * 84)
_uv = me_cube_006.uv_layers.new(name='UVMap')
_uv.uv.foreach_set('vector', [0.9979, 0.08326, 1.0, 0.08326, 1.0, 0.09515, 0.9979, 0.09515, 0.6459, 0.3079, 0.6459, 0.0, 0.6997, 0.0, 0.6997, 0.3079, 0.9979, 0.1189, 1.0, 0.1189, 1.0, 0.1308, 0.9979, 0.1308, 0.5921, 0.3079, 0.5921, 0.0, 0.6459, 0.0, 0.6459, 0.3079, 0.9938, 0.3079, 0.9917, 0.3079, 0.9917, 2.269e-08, 0.9938, 0.0, 0.9958, 0.0, 0.9979, 2.269e-08, 0.9979, 0.3079, 0.9958, 0.3079, 0.9979, 0.09515, 1.0, 0.09515, 1.0, 0.107, 0.9979, 0.107, 0.5382, 0.3079, 0.5382, 0.0, 0.5921, 0.0, 0.5921, 0.3079, 0.9979, 0.1546, 1.0, 0.1546, 1.0, 0.1665, 0.9979, 0.1665, 0.7535, 0.0, 0.7535, 0.3079, 0.6997, 0.3079, 0.6997, 0.0, 0.9917, 0.3079, 0.9896, 0.3079, 0.9896, 0.0, 0.9917, 0.0, 0.9938, 0.0, 0.9958, 0.0, 0.9958, 0.3079, 0.9938, 0.3079, 0.9979, 0.07137, 1.0, 0.07137, 1.0, 0.08326, 0.9979, 0.08326, 0.3229, 0.6727, 0.3229, 0.0, 0.3768, 0.0, 0.3768, 0.6727, 0.9979, 0.05947, 1.0, 0.05947, 1.0, 0.07137, 0.9979, 0.07137, 0.4844, 0.6727, 0.4844, 0.0, 0.5382, 0.0, 0.5382, 0.6727, 0.9295, 0.6727, 0.9275, 0.6727, 0.9275, 0.0, 0.9295, 0.0, 0.9316, 0.0, 0.9337, 0.0, 0.9337, 0.6727, 0.9316, 0.6727, 0.9979, 0.1308, 1.0, 0.1308, 1.0, 0.1427, 0.9979, 0.1427, 0.3768, 0.6727, 0.3768, 0.0, 0.4306, 0.0, 0.4306, 0.6727, 0.9979, 0.04758, 1.0, 0.04758, 1.0, 0.05947, 0.9979, 0.05947, 0.4306, 0.6727, 0.4306, 0.0, 0.4844, 0.0, 0.4844, 0.6727, 0.9316, 0.6727, 0.9295, 0.6727, 0.9295, 0.0, 0.9316, 0.0, 0.9337, 0.0, 0.9358, 0.0, 0.9358, 0.6727, 0.9337, 0.6727, 0.9979, 0.01189, 1.0, 0.01189, 1.0, 0.02379, 0.9979, 0.02379, 0.1076, 0.8978, 0.1076, 4.608e-09, 0.1615, 0.0, 0.1615, 0.8978, 0.9979, 0.02379, 1.0, 0.02379, 1.0, 0.03568, 0.9979, 0.03568, 0.2691, 0.8978, 0.2691, 0.0, 0.3229, 0.0, 0.3229, 0.8978, 0.8136, 0.8978, 0.8115, 0.8978, 0.8115, 0.0, 0.8136, 7.09e-10, 0.8157, 0.0, 0.8177, 0.0, 0.8177, 0.8978, 0.8157, 0.8978, 0.9979, 0.1427, 1.0, 0.1427, 1.0, 0.1546, 0.9979, 0.1546, 0.1615, 0.8978, 0.1615, 4.608e-09, 0.2153, 0.0, 0.2153, 0.8978, 1.0, 0.1189, 0.9979, 0.1189, 0.9979, 0.107, 1.0, 0.107, 0.2153, 0.8978, 0.2153, 0.0, 0.2691, 0.0, 0.2691, 0.8978, 0.8157, 0.8978, 0.8136, 0.8978, 0.8136, 0.0, 0.8157, 0.0, 0.8177, 0.0, 0.8198, 0.0, 0.8198, 0.8978, 0.8177, 0.8978, 0.9979, 0.03568, 1.0, 0.03568, 1.0, 0.04758, 0.9979, 0.04758, 1.585e-06, 1.0, 0.0, 5.672e-09, 0.05382, 0.0, 0.05382, 1.0, 0.9979, 0.0, 1.0, 0.0, 1.0, 0.01189, 0.9979, 0.01189, 0.05383, 1.0, 0.05382, 0.0, 0.1076, 0.0, 0.1076, 1.0, 0.7556, 1.0, 0.7535, 1.0, 0.7535, 0.0, 0.7556, 0.0, 0.7556, 0.0, 0.7577, 0.0, 0.7577, 1.0, 0.7556, 1.0, 0.8198, 0.2113, 0.8198, 0.1994, 0.8736, 0.1994, 0.8736, 0.2113, 0.8115, 0.2271, 0.7577, 0.2271, 0.7577, 0.2152, 0.8115, 0.2152, 0.9358, 0.03788, 0.9358, 0.02598, 0.9896, 0.02598, 0.9896, 0.03788, 0.8736, 0.1994, 0.9275, 0.1994, 0.9275, 0.2113, 0.8736, 0.2113, 0.8736, 0.2232, 0.8736, 0.2113, 0.9275, 0.2113, 0.9275, 0.2232, 0.9358, 0.2282, 0.9358, 0.2163, 0.9896, 0.2163, 0.9896, 0.2282, 0.9358, 0.09735, 0.9358, 0.08545, 0.9896, 0.08545, 0.9896, 0.09735, 0.9358, 0.06167, 0.9896, 0.06167, 0.9896, 0.07356, 0.9358, 0.07356, 0.9358, 0.08545, 0.9358, 0.07356, 0.9896, 0.07356, 0.9896, 0.08545, 0.9358, 0.133, 0.9896, 0.133, 0.9896, 0.1449, 0.9358, 0.1449, 0.9358, 0.1568, 0.9358, 0.1449, 0.9896, 0.1449, 0.9896, 0.1568, 0.9358, 0.1806, 0.9358, 0.1687, 0.9896, 0.1687, 0.9896, 0.1806, 0.9358, 0.06167, 0.9358, 0.04977, 0.9896, 0.04977, 0.9896, 0.06167, 0.9275, 0.06935, 0.9275, 0.09534, 0.8736, 0.09534, 0.8736, 0.06935, 0.9358, 0.04977, 0.9358, 0.03788, 0.9896, 0.03788, 0.9896, 0.04977, 0.9275, 0.09534, 0.9275, 0.1213, 0.8736, 0.1213, 0.8736, 0.09534, 0.8736, 0.1473, 0.9275, 0.1473, 0.9275, 0.1733, 0.8736, 0.1733, 0.9896, 0.02598, 0.9358, 0.02598, 0.9358, 0.0, 0.9896, 0.0, 0.8198, 0.2232, 0.8198, 0.2113, 0.8736, 0.2113, 0.8736, 0.2232, 0.8198, 0.1994, 0.8198, 0.1734, 0.8736, 0.1734, 0.8736, 0.1994, 0.9358, 0.133, 0.9358, 0.1211, 0.9896, 0.1211, 0.9896, 0.133, 0.9275, 0.1213, 0.9275, 0.1473, 0.8736, 0.1473, 0.8736, 0.1213, 0.8736, 0.1734, 0.9275, 0.1734, 0.9275, 0.1994, 0.8736, 0.1994, 0.8115, 0.2152, 0.7577, 0.2152, 0.7577, 0.1892, 0.8115, 0.1892, 0.9358, 0.2163, 0.9358, 0.2044, 0.9896, 0.2044, 0.9896, 0.2163, 0.8736, 0.06935, 0.8736, 0.03468, 0.9275, 0.03468, 0.9275, 0.06935, 0.9358, 0.1211, 0.9358, 0.1092, 0.9896, 0.1092, 0.9896, 0.1211, 0.8115, 0.1545, 0.8115, 0.1892, 0.7577, 0.1892, 0.7577, 0.1545, 0.8198, 0.06935, 0.8736, 0.06935, 0.8736, 0.104, 0.8198, 0.104, 0.8198, 0.104, 0.8736, 0.104, 0.8736, 0.1387, 0.8198, 0.1387, 0.9358, 0.1687, 0.9358, 0.1568, 0.9896, 0.1568, 0.9896, 0.1687, 0.8736, 0.03468, 0.8736, 0.06935, 0.8198, 0.06935, 0.8198, 0.03468, 0.9358, 0.1092, 0.9358, 0.09735, 0.9896, 0.09735, 0.9896, 0.1092, 0.8736, 0.0, 0.8736, 0.03468, 0.8198, 0.03468, 0.8198, 0.0, 0.8736, 1.418e-09, 0.9275, 0.0, 0.9275, 0.03468, 0.8736, 0.03468, 0.8198, 0.1387, 0.8736, 0.1387, 0.8736, 0.1734, 0.8198, 0.1734, 0.9358, 0.2044, 0.9358, 0.1925, 0.9896, 0.1925, 0.9896, 0.2044, 0.7577, 0.07725, 0.7577, 0.03862, 0.8115, 0.03862, 0.8115, 0.07725, 0.9358, 0.1925, 0.9358, 0.1806, 0.9896, 0.1806, 0.9896, 0.1925, 0.8115, 0.0, 0.8115, 0.03862, 0.7577, 0.03862, 0.7577, 0.0, 0.7577, 0.07725, 0.8115, 0.07725, 0.8115, 0.1159, 0.7577, 0.1159, 0.7577, 0.1159, 0.8115, 0.1159, 0.8115, 0.1545, 0.7577, 0.1545])
me_cube_006.use_remesh_preserve_volume = False
me_cube_006.use_remesh_preserve_attributes = False
me_cube_006.use_mirror_vertex_groups = False
me_cube_006.update()
me_cube_009 = bpy.data.meshes.new('Cube.009')
me_cube_009.from_pydata([(-0.3942, -0.04173, -0.02552), (-0.3942, 0.04173, -0.02552), (0.3942, 0.04173, -0.02552), (0.3942, -0.04173, -0.02552), (-0.3942, -0.04173, 0.02552), (-0.3942, 0.04173, 0.02552), (0.3942, 0.04173, 0.02552), (0.3942, -0.04173, 0.02552), (-0.3352, 0.04173, 0.02552), (0.3352, 0.04173, 0.02552), (0.3352, 0.04173, -0.02552), (-0.3352, 0.04173, -0.02552), (0.3352, -0.04173, 0.02552), (-0.3352, -0.04173, 0.02552), (-0.3352, -0.04173, -0.02552), (0.3352, -0.04173, -0.02552), (-0.5052, -0.04173, -0.2392), (-0.5052, 0.04173, -0.2392), (0.5052, 0.04173, -0.2392), (0.5052, -0.04173, -0.2392), (0.4296, 0.04173, -0.2392), (-0.4296, 0.04173, -0.2392), (-0.4296, -0.04173, -0.2392), (0.4296, -0.04173, -0.2392)], [], [(4, 5, 1, 0), (9, 6, 2, 10), (6, 7, 3, 2), (13, 4, 0, 14), (11, 14, 22, 21), (13, 8, 5, 4), (7, 6, 9, 12), (12, 9, 8, 13), (15, 10, 20, 23), (14, 11, 10, 15), (7, 12, 15, 3), (12, 13, 14, 15), (5, 8, 11, 1), (8, 9, 10, 11), (23, 20, 18, 19), (16, 17, 21, 22), (14, 0, 16, 22), (10, 2, 18, 20), (3, 15, 23, 19), (2, 3, 19, 18), (1, 11, 21, 17), (0, 1, 17, 16)])
me_cube_009.polygons.foreach_set('use_smooth', [True] * 22)
_uv = me_cube_009.uv_layers.new(name='UVMap')
_uv.uv.foreach_set('vector', [0.4072, 0.8384, 0.2929, 0.8384, 0.2929, 0.6768, 0.4072, 0.6768, 0.2683, 9.635e-09, 0.2768, 0.0, 0.2768, 0.1616, 0.2683, 0.1616, 0.5215, 0.8384, 0.4072, 0.8384, 0.4072, 0.6768, 0.5215, 0.6768, 0.1218, 9.635e-09, 0.1304, 0.0, 0.1304, 0.1616, 0.1218, 0.1616, 0.75, 0.6767, 0.6357, 0.6767, 0.6357, 0.0, 0.75, 0.0, 0.5215, 0.8263, 0.6357, 0.8263, 0.6357, 0.8384, 0.5215, 0.8384, 0.5215, 0.6767, 0.6357, 0.6767, 0.6357, 0.6888, 0.5215, 0.6888, 0.5215, 0.6888, 0.6357, 0.6888, 0.6357, 0.8263, 0.5215, 0.8263, 0.6357, 0.6767, 0.5215, 0.6767, 0.5215, 0.0, 0.6357, 0.0, 0.5215, 1.0, 0.5215, 0.8384, 0.6186, 0.8384, 0.6186, 1.0, 0.01609, 3.372e-08, 0.02464, 3.854e-08, 0.02464, 0.1616, 0.01609, 0.1616, 0.02464, 3.854e-08, 0.1218, 9.635e-09, 0.1218, 0.1616, 0.02464, 0.1616, 0.1625, 3.372e-08, 0.1711, 3.854e-08, 0.1711, 0.1616, 0.1625, 0.1616, 0.1711, 3.854e-08, 0.2683, 9.635e-09, 0.2683, 0.1616, 0.1711, 0.1616, 0.6357, 0.8384, 0.6357, 0.6767, 0.6467, 0.6767, 0.6467, 0.8384, 0.6576, 0.6767, 0.6576, 0.8384, 0.6467, 0.8384, 0.6467, 0.6767, 0.1218, 0.1616, 0.1304, 0.1616, 0.1465, 0.8384, 0.1355, 0.8384, 0.2683, 0.1616, 0.2768, 0.1616, 0.2929, 0.8384, 0.282, 0.8384, 0.01609, 0.1616, 0.02464, 0.1616, 0.01096, 0.8384, 0.0, 0.8384, 0.5215, 0.6768, 0.4072, 0.6768, 0.4072, 0.0, 0.5215, 0.0, 0.1625, 0.1616, 0.1711, 0.1616, 0.1574, 0.8384, 0.1465, 0.8384, 0.4072, 0.6768, 0.2929, 0.6768, 0.2929, 0.0, 0.4072, 0.0])
me_cube_009.use_remesh_preserve_volume = False
me_cube_009.use_remesh_preserve_attributes = False
me_cube_009.use_mirror_vertex_groups = False
me_cube_009.update()
me_sphere_002 = bpy.data.meshes.new('Sphere.002')
me_sphere_002.from_pydata([(-1.087, 1.982e-14, -6.083e-08), (-1.066, -5.122e-08, 0.1572), (-1.004, -1.005e-07, 0.3083), (-0.9039, -1.458e-07, 0.4476), (-0.7687, -1.542e-07, 0.4378), (-0.9415, -0.5436, -2.379e-07), (-0.9234, -0.5331, 0.1572), (-0.8698, -0.5022, 0.3083), (-0.7828, -0.452, 0.4476), (-0.6657, -0.3844, 0.4378), (-0.5436, -0.9415, -3.676e-07), (-0.5331, -0.9234, 0.1572), (-0.5022, -0.8698, 0.3083), (-0.452, -0.7828, 0.4476), (-0.3844, -0.6657, 0.4378), (3.714e-07, -1.087, -4.151e-07), (3.714e-07, -1.066, 0.1572), (4.038e-07, -1.004, 0.3083), (4.038e-07, -0.9039, 0.4476), (3.714e-07, -0.7687, 0.4378), (0.5436, -0.9415, -3.676e-07), (0.5331, -0.9234, 0.1572), (0.5022, -0.8698, 0.3083), (0.452, -0.7828, 0.4476), (0.3844, -0.6657, 0.4378), (0.9415, -0.5436, -2.379e-07), (0.9234, -0.5331, 0.1572), (0.8698, -0.5022, 0.3083), (0.7828, -0.452, 0.4476), (0.6657, -0.3844, 0.4378), (1.087, 8.208e-08, -6.083e-08), (1.066, -3.394e-08, 0.1572), (1.004, -8.319e-08, 0.3083), (0.9039, -6.377e-08, 0.4476), (0.7687, -1.045e-07, 0.4378), (0.9415, 0.5436, 1.163e-07), (0.9234, 0.5331, 0.1572), (0.8698, 0.5022, 0.3083), (0.7828, 0.452, 0.4476), (0.6657, 0.3844, 0.4378), (0.5436, 0.9415, 2.459e-07), (0.5331, 0.9234, 0.1572), (0.5022, 0.8698, 0.3083), (0.452, 0.7828, 0.4476), (0.3844, 0.6657, 0.4378), (3.066e-07, 1.087, 2.934e-07), (3.066e-07, 1.066, 0.1572), (3.39e-07, 1.004, 0.3083), (2.419e-07, 0.9039, 0.4476), (3.066e-07, 0.7687, 0.4378), (-0.5436, 0.9415, 2.459e-07), (-0.5331, 0.9234, 0.1572), (-0.5022, 0.8698, 0.3083), (-0.452, 0.7828, 0.4476), (-0.3844, 0.6657, 0.4378), (-0.9415, 0.5436, 1.163e-07), (-0.9234, 0.5331, 0.1572), (-0.8698, 0.5022, 0.3083), (-0.7828, 0.452, 0.4476), (-0.6657, 0.3844, 0.4378), (-1.082, -1.28e-08, 0.03929), (-0.937, -0.541, 0.03929), (-0.541, -0.937, 0.03929), (3.714e-07, -1.082, 0.03929), (0.541, -0.937, 0.03929), (0.937, -0.541, 0.03929), (1.082, 5.307e-08, 0.03929), (0.937, 0.541, 0.0393), (0.541, 0.937, 0.0393), (3.066e-07, 1.082, 0.0393), (-0.541, 0.937, 0.0393), (-0.937, 0.541, 0.0393), (-1.139, 3.6e-09, -0.00094), (-0.9865, -0.5696, -0.0009402), (-0.5696, -0.9865, -0.0009404), (3.742e-07, -1.139, -0.0009404), (0.5696, -0.9865, -0.0009404), (0.9865, -0.5696, -0.0009402), (1.139, 8.96e-08, -0.00094), (0.9865, 0.5696, -0.0009399), (0.5696, 0.9865, -0.0009397), (3.063e-07, 1.139, -0.0009397), (-0.5696, 0.9865, -0.0009397), (-0.9865, 0.5696, -0.0009399), (-1.134, -9.816e-09, 0.04023), (-0.9818, -0.5668, 0.04023), (-0.5668, -0.9818, 0.04023), (3.742e-07, -1.134, 0.04023), (0.5668, -0.9818, 0.04023), (0.9818, -0.5668, 0.04023), (1.134, 5.921e-08, 0.04023), (0.9818, 0.5668, 0.04024), (0.5668, 0.9818, 0.04024), (3.063e-07, 1.134, 0.04024), (-0.5668, 0.9818, 0.04024), (-0.9818, 0.5668, 0.04024), (-0.7275, -1.556e-05, 0.4364), (-0.6301, -0.3638, 0.4364), (-0.3638, -0.6301, 0.4364), (2.364e-07, -0.7275, 0.4364), (0.3638, -0.6301, 0.4364), (0.6301, -0.3638, 0.4364), (0.7275, -1.551e-05, 0.4364), (0.6301, 0.3638, 0.4364), (0.3638, 0.63, 0.4364), (1.751e-07, 0.7275, 0.4364), (-0.3638, 0.63, 0.4364), (-0.6301, 0.3638, 0.4364), (-0.7275, -2.489e-05, 0.3712), (-0.5716, -2.489e-05, 0.3329), (-0.3937, -2.489e-05, 0.3381), (-0.2007, -2.49e-05, 0.3464), (-0.6301, -0.3638, 0.3712), (-0.495, -0.2858, 0.3329), (-0.341, -0.1969, 0.3381), (-0.1738, -0.1004, 0.3464), (-0.3638, -0.6301, 0.3712), (-0.2858, -0.4951, 0.3329), (-0.1969, -0.341, 0.3381), (-0.1004, -0.1739, 0.3464), (2.493e-06, -0.7276, 0.3712), (2.447e-06, -0.5716, 0.3329), (2.478e-06, -0.3938, 0.3381), (2.478e-06, -0.2008, 0.3464), (0.3638, -0.6301, 0.3712), (0.2858, -0.4951, 0.3329), (0.1969, -0.341, 0.3381), (0.1004, -0.1739, 0.3464), (0.6301, -0.3638, 0.3712), (0.495, -0.2858, 0.3329), (0.341, -0.1969, 0.3381), (0.1738, -0.1004, 0.3464), (0.7275, -2.484e-05, 0.3712), (0.5716, -2.487e-05, 0.3329), (0.3937, -2.488e-05, 0.3381), (0.2007, -0.004471, 0.3464), (0.6301, 0.3637, 0.3712), (0.495, 0.2858, 0.3329), (0.341, 0.1968, 0.3381), (0.1738, 0.09589, 0.3464), (0.3638, 0.63, 0.3712), (0.2858, 0.495, 0.3329), (0.1969, 0.341, 0.3381), (0.1004, 0.1738, 0.3464), (-3.624e-05, -0.004471, 0.337), (2.432e-06, 0.7275, 0.3712), (2.432e-06, 0.5716, 0.3329), (2.462e-06, 0.3937, 0.3381), (2.478e-06, 0.2007, 0.3464), (-0.3638, 0.63, 0.3712), (-0.2858, 0.495, 0.3329), (-0.1969, 0.341, 0.3381), (-0.1004, 0.1738, 0.3464), (-0.6301, 0.3637, 0.3712), (-0.495, 0.2858, 0.3329), (-0.341, 0.1968, 0.3381), (-0.1738, 0.1003, 0.3464)], [], [(3, 2, 7, 8), (15, 20, 76, 75), (4, 3, 8, 9), (2, 1, 6, 7), (8, 7, 12, 13), (63, 62, 86, 87), (9, 8, 13, 14), (7, 6, 11, 12), (13, 12, 17, 18), (60, 71, 95, 84), (14, 13, 18, 19), (12, 11, 16, 17), (18, 17, 22, 23), (61, 60, 84, 85), (19, 18, 23, 24), (17, 16, 21, 22), (23, 22, 27, 28), (70, 69, 93, 94), (24, 23, 28, 29), (22, 21, 26, 27), (28, 27, 32, 33), (55, 0, 72, 83), (29, 28, 33, 34), (27, 26, 31, 32), (33, 32, 37, 38), (20, 25, 77, 76), (34, 33, 38, 39), (32, 31, 36, 37), (38, 37, 42, 43), (0, 5, 73, 72), (39, 38, 43, 44), (37, 36, 41, 42), (43, 42, 47, 48), (35, 40, 80, 79), (44, 43, 48, 49), (42, 41, 46, 47), (48, 47, 52, 53), (68, 67, 91, 92), (49, 48, 53, 54), (47, 46, 51, 52), (53, 52, 57, 58), (25, 30, 78, 77), (54, 53, 58, 59), (52, 51, 56, 57), (4, 9, 97, 96), (9, 14, 98, 97), (14, 19, 99, 98), (19, 24, 100, 99), (24, 29, 101, 100), (29, 34, 102, 101), (34, 39, 103, 102), (39, 44, 104, 103), (44, 49, 105, 104), (49, 54, 106, 105), (58, 57, 2, 3), (66, 65, 89, 90), (54, 59, 107, 106), (59, 4, 96, 107), (59, 58, 3, 4), (57, 56, 1, 2), (56, 71, 60, 1), (51, 70, 71, 56), (46, 69, 70, 51), (41, 68, 69, 46), (36, 67, 68, 41), (31, 66, 67, 36), (26, 65, 66, 31), (21, 64, 65, 26), (16, 63, 64, 21), (11, 62, 63, 16), (6, 61, 62, 11), (1, 60, 61, 6), (84, 72, 73, 85), (85, 73, 74, 86), (86, 74, 75, 87), (87, 75, 76, 88), (88, 76, 77, 89), (89, 77, 78, 90), (90, 78, 79, 91), (91, 79, 80, 92), (92, 80, 81, 93), (93, 81, 82, 94), (94, 82, 83, 95), (95, 83, 72, 84), (65, 64, 88, 89), (67, 66, 90, 91), (10, 15, 75, 74), (50, 55, 83, 82), (69, 68, 92, 93), (5, 10, 74, 73), (45, 50, 82, 81), (71, 70, 94, 95), (62, 61, 85, 86), (30, 35, 79, 78), (64, 63, 87, 88), (40, 45, 81, 80), (96, 97, 112, 108), (97, 98, 116, 112), (98, 99, 120, 116), (99, 100, 124, 120), (100, 101, 128, 124), (101, 102, 132, 128), (102, 103, 136, 132), (103, 104, 140, 136), (104, 105, 145, 140), (105, 106, 149, 145), (106, 107, 153, 149), (107, 96, 108, 153), (109, 108, 112, 113), (110, 109, 113, 114), (111, 110, 114, 115), (115, 114, 118, 119), (113, 112, 116, 117), (114, 113, 117, 118), (119, 118, 122, 123), (117, 116, 120, 121), (118, 117, 121, 122), (123, 122, 126, 127), (121, 120, 124, 125), (122, 121, 125, 126), (127, 126, 130, 131), (125, 124, 128, 129), (126, 125, 129, 130), (131, 130, 134, 135), (129, 128, 132, 133), (130, 129, 133, 134), (135, 134, 138, 139), (133, 132, 136, 137), (134, 133, 137, 138), (139, 138, 142, 143), (137, 136, 140, 141), (138, 137, 141, 142), (143, 142, 147, 148), (141, 140, 145, 146), (142, 141, 146, 147), (148, 147, 151, 152), (146, 145, 149, 150), (147, 146, 150, 151), (152, 151, 155, 156), (150, 149, 153, 154), (151, 150, 154, 155), (144, 111, 115), (144, 115, 119), (144, 119, 123), (144, 123, 127), (144, 127, 131), (144, 131, 135), (144, 135, 139), (144, 139, 143), (144, 143, 148), (144, 148, 152), (144, 152, 156), (156, 155, 110, 111), (154, 153, 108, 109), (144, 156, 111), (155, 154, 109, 110)])
me_sphere_002.polygons.foreach_set('use_smooth', [True] * 156)
_uv = me_sphere_002.uv_layers.new(name='UVMap')
_uv.uv.foreach_set('vector', [0.6218, 0.3999, 0.6562, 0.3847, 0.6668, 0.4809, 0.6313, 0.4864, 0.2382, 0.01073, 0.1412, 0.01073, 0.1389, 0.0, 0.2406, 0.0, 0.6237, 0.3026, 0.6402, 0.323, 0.5704, 0.373, 0.5643, 0.3451, 0.6562, 0.3847, 0.6921, 0.3754, 0.7034, 0.4774, 0.6668, 0.4809, 0.6313, 0.4864, 0.6668, 0.4809, 0.6668, 0.5919, 0.6313, 0.5864, 0.05691, 0.8673, 0.1405, 0.9272, 0.1382, 0.9378, 0.05059, 0.8752, 0.5643, 0.3451, 0.5704, 0.373, 0.4897, 0.373, 0.4957, 0.3451, 0.6668, 0.4809, 0.7034, 0.4774, 0.7034, 0.5953, 0.6668, 0.5919, 0.6313, 0.5864, 0.6668, 0.5919, 0.6562, 0.6881, 0.6218, 0.6729, 0.3207, 0.8673, 0.369, 0.7638, 0.3776, 0.7666, 0.327, 0.8752, 0.4957, 0.3451, 0.4897, 0.373, 0.4198, 0.323, 0.4363, 0.3026, 0.6668, 0.5919, 0.7034, 0.5953, 0.6921, 0.6974, 0.6562, 0.6881, 0.6806, 0.02688, 0.7143, 0.01171, 0.7201, 0.1079, 0.6858, 0.1134, 0.2371, 0.9272, 0.3207, 0.8673, 0.327, 0.8752, 0.2394, 0.9378, 0.4363, 0.3026, 0.4198, 0.323, 0.3795, 0.2365, 0.402, 0.229, 0.7143, 0.01171, 0.7501, 0.002366, 0.7563, 0.1045, 0.7201, 0.1079, 0.6858, 0.1134, 0.7201, 0.1079, 0.7201, 0.2189, 0.6858, 0.2134, 0.369, 0.6441, 0.3207, 0.5405, 0.327, 0.5327, 0.3776, 0.6413, 0.402, 0.229, 0.3795, 0.2365, 0.3795, 0.1365, 0.402, 0.144, 0.7201, 0.1079, 0.7563, 0.1045, 0.7563, 0.2223, 0.7201, 0.2189, 0.6858, 0.2134, 0.7201, 0.2189, 0.7143, 0.3151, 0.6806, 0.2999, 0.3223, 0.3992, 0.3708, 0.2951, 0.3795, 0.298, 0.3286, 0.4071, 0.402, 0.144, 0.3795, 0.1365, 0.4198, 0.04997, 0.4363, 0.07039, 0.7201, 0.2189, 0.7563, 0.2223, 0.7501, 0.3244, 0.7143, 0.3151, 0.3795, 0.7001, 0.4132, 0.6849, 0.419, 0.7811, 0.3847, 0.7866, 0.1412, 0.01073, 0.05718, 0.07083, 0.05084, 0.06297, 0.1389, 0.0, 0.4363, 0.07039, 0.4198, 0.04997, 0.4897, 5.536e-08, 0.4957, 0.02789, 0.4132, 0.6849, 0.449, 0.6756, 0.4552, 0.7777, 0.419, 0.7811, 0.3847, 0.7866, 0.419, 0.7811, 0.419, 0.8921, 0.3847, 0.8866, 0.3708, 0.2951, 0.3708, 0.1749, 0.3795, 0.172, 0.3795, 0.298, 0.4957, 0.02789, 0.4897, 5.536e-08, 0.5704, 0.0, 0.5643, 0.02789, 0.419, 0.7811, 0.4552, 0.7777, 0.4552, 0.8955, 0.419, 0.8921, 0.3847, 0.8866, 0.419, 0.8921, 0.4132, 0.9883, 0.3795, 0.9731, 0.008663, 0.2951, 0.05718, 0.3992, 0.05084, 0.4071, 0.0, 0.298, 0.5643, 0.02789, 0.5704, 0.0, 0.6402, 0.04997, 0.6237, 0.07039, 0.419, 0.8921, 0.4552, 0.8955, 0.449, 0.9976, 0.4132, 0.9883, 0.4827, 0.7001, 0.5164, 0.6849, 0.5222, 0.7811, 0.4879, 0.7866, 0.2371, 0.4807, 0.1405, 0.4807, 0.1382, 0.47, 0.2394, 0.47, 0.6237, 0.07039, 0.6402, 0.04997, 0.6806, 0.1365, 0.6581, 0.144, 0.5164, 0.6849, 0.5523, 0.6756, 0.5585, 0.7777, 0.5222, 0.7811, 0.4879, 0.7866, 0.5222, 0.7811, 0.5222, 0.8921, 0.4879, 0.8866, 0.05718, 0.07083, 0.008663, 0.1749, 0.0, 0.172, 0.05084, 0.06297, 0.6581, 0.144, 0.6806, 0.1365, 0.6806, 0.2365, 0.6581, 0.229, 0.5222, 0.7811, 0.5585, 0.7777, 0.5585, 0.8955, 0.5222, 0.8921, 0.6237, 0.3026, 0.5643, 0.3451, 0.5625, 0.3366, 0.6187, 0.2964, 0.5643, 0.3451, 0.4957, 0.3451, 0.4975, 0.3366, 0.5625, 0.3366, 0.4957, 0.3451, 0.4363, 0.3026, 0.4413, 0.2964, 0.4975, 0.3366, 0.4363, 0.3026, 0.402, 0.229, 0.4088, 0.2267, 0.4413, 0.2964, 0.402, 0.229, 0.402, 0.144, 0.4088, 0.1463, 0.4088, 0.2267, 0.402, 0.144, 0.4363, 0.07039, 0.4413, 0.07661, 0.4088, 0.1463, 0.4363, 0.07039, 0.4957, 0.02789, 0.4975, 0.03639, 0.4413, 0.07661, 0.4957, 0.02789, 0.5643, 0.02789, 0.5625, 0.03639, 0.4975, 0.03639, 0.5643, 0.02789, 0.6237, 0.07039, 0.6187, 0.07661, 0.5625, 0.03639, 0.6237, 0.07039, 0.6581, 0.144, 0.6512, 0.1463, 0.6187, 0.07661, 0.4879, 0.8866, 0.5222, 0.8921, 0.5164, 0.9883, 0.4827, 0.9731, 0.05691, 0.5405, 0.008621, 0.6441, 0.0, 0.6413, 0.05059, 0.5327, 0.6581, 0.144, 0.6581, 0.229, 0.6512, 0.2267, 0.6512, 0.1463, 0.6581, 0.229, 0.6237, 0.3026, 0.6187, 0.2964, 0.6512, 0.2267, 0.6581, 0.229, 0.6806, 0.2365, 0.6402, 0.323, 0.6237, 0.3026, 0.5222, 0.8921, 0.5585, 0.8955, 0.5523, 0.9976, 0.5164, 0.9883, 0.5585, 0.8955, 0.586, 0.8964, 0.5797, 1.0, 0.5523, 0.9976, 0.5585, 0.7777, 0.586, 0.7768, 0.586, 0.8964, 0.5585, 0.8955, 0.5523, 0.6756, 0.5797, 0.6732, 0.586, 0.7768, 0.5585, 0.7777, 0.4552, 0.8955, 0.4827, 0.8964, 0.4765, 1.0, 0.449, 0.9976, 0.4552, 0.7777, 0.4827, 0.7768, 0.4827, 0.8964, 0.4552, 0.8955, 0.449, 0.6756, 0.4765, 0.6732, 0.4827, 0.7768, 0.4552, 0.7777, 0.7563, 0.2223, 0.7838, 0.2232, 0.7776, 0.3268, 0.7501, 0.3244, 0.7563, 0.1045, 0.7838, 0.1036, 0.7838, 0.2232, 0.7563, 0.2223, 0.7501, 0.002366, 0.7776, 0.0, 0.7838, 0.1036, 0.7563, 0.1045, 0.7034, 0.5953, 0.7306, 0.5962, 0.7193, 0.6998, 0.6921, 0.6974, 0.7034, 0.4774, 0.7306, 0.4766, 0.7306, 0.5962, 0.7034, 0.5953, 0.6921, 0.3754, 0.7193, 0.373, 0.7306, 0.4766, 0.7034, 0.4774, 0.7521, 0.7163, 0.7426, 0.7171, 0.7306, 0.608, 0.7402, 0.6077, 0.7402, 0.6077, 0.7306, 0.608, 0.7306, 0.4821, 0.7402, 0.4824, 0.7402, 0.4824, 0.7306, 0.4821, 0.7426, 0.373, 0.7521, 0.3738, 0.7521, 0.3738, 0.7617, 0.373, 0.7683, 0.4821, 0.7586, 0.4824, 0.7586, 0.4824, 0.7683, 0.4821, 0.7683, 0.608, 0.7586, 0.6077, 0.7586, 0.6077, 0.7683, 0.608, 0.7617, 0.7171, 0.7521, 0.7163, 0.7683, 0.3738, 0.7779, 0.373, 0.7844, 0.4821, 0.7748, 0.4824, 0.7748, 0.4824, 0.7844, 0.4821, 0.7844, 0.608, 0.7748, 0.6077, 0.7748, 0.6077, 0.7844, 0.608, 0.7779, 0.7171, 0.7683, 0.7163, 0.8, 0.3433, 0.7904, 0.3441, 0.7838, 0.235, 0.7935, 0.2347, 0.7935, 0.2347, 0.7838, 0.235, 0.7838, 0.1091, 0.7935, 0.1094, 0.7935, 0.1094, 0.7838, 0.1091, 0.7904, 0.0, 0.8, 0.0008264, 0.008621, 0.6441, 0.008621, 0.7638, 0.0, 0.7666, 0.0, 0.6413, 0.1405, 0.4807, 0.05691, 0.5405, 0.05059, 0.5327, 0.1382, 0.47, 0.3223, 0.07083, 0.2382, 0.01073, 0.2406, 0.0, 0.3286, 0.06297, 0.2382, 0.4593, 0.3223, 0.3992, 0.3286, 0.4071, 0.2406, 0.47, 0.3207, 0.5405, 0.2371, 0.4807, 0.2394, 0.47, 0.327, 0.5327, 0.3708, 0.1749, 0.3223, 0.07083, 0.3286, 0.06297, 0.3795, 0.172, 0.1412, 0.4593, 0.2382, 0.4593, 0.2406, 0.47, 0.1389, 0.47, 0.369, 0.7638, 0.369, 0.6441, 0.3776, 0.6413, 0.3776, 0.7666, 0.1405, 0.9272, 0.2371, 0.9272, 0.2394, 0.9378, 0.1382, 0.9378, 0.008663, 0.1749, 0.008663, 0.2951, 0.0, 0.298, 0.0, 0.172, 0.008621, 0.7638, 0.05691, 0.8673, 0.05059, 0.8752, 0.0, 0.7666, 0.05718, 0.3992, 0.1412, 0.4593, 0.1389, 0.47, 0.05084, 0.4071, 0.6453, 0.9196, 0.6411, 0.8499, 0.6561, 0.8499, 0.6603, 0.9196, 0.6411, 0.8499, 0.6411, 0.7695, 0.6561, 0.7695, 0.6561, 0.8499, 0.6411, 0.7695, 0.6453, 0.6998, 0.6603, 0.6998, 0.6561, 0.7695, 0.6645, 0.9196, 0.6603, 0.8499, 0.6754, 0.8499, 0.6796, 0.9196, 0.6603, 0.8499, 0.6603, 0.7695, 0.6754, 0.7695, 0.6754, 0.8499, 0.6603, 0.7695, 0.6645, 0.6998, 0.6796, 0.6998, 0.6754, 0.7695, 0.5936, 0.893, 0.586, 0.8233, 0.6007, 0.8233, 0.6084, 0.893, 0.586, 0.8233, 0.586, 0.7429, 0.6007, 0.7429, 0.6007, 0.8233, 0.586, 0.7429, 0.5936, 0.6732, 0.6084, 0.6732, 0.6007, 0.7429, 0.626, 0.9196, 0.6218, 0.8499, 0.6369, 0.8499, 0.6411, 0.9196, 0.6218, 0.8499, 0.6218, 0.7695, 0.6369, 0.7695, 0.6369, 0.8499, 0.6218, 0.7695, 0.626, 0.6998, 0.6411, 0.6998, 0.6369, 0.7695, 0.5958, 0.5547, 0.6218, 0.5633, 0.5893, 0.633, 0.5703, 0.6094, 0.5662, 0.5449, 0.5958, 0.5547, 0.5703, 0.6094, 0.5486, 0.5826, 0.5341, 0.5342, 0.5662, 0.5449, 0.5486, 0.5826, 0.5251, 0.5534, 0.5251, 0.5534, 0.5486, 0.5826, 0.5182, 0.6043, 0.5096, 0.5645, 0.5703, 0.6094, 0.5893, 0.633, 0.5331, 0.6732, 0.5261, 0.641, 0.5486, 0.5826, 0.5703, 0.6094, 0.5261, 0.641, 0.5182, 0.6043, 0.5096, 0.5645, 0.5182, 0.6043, 0.4831, 0.6043, 0.4917, 0.5645, 0.5261, 0.641, 0.5331, 0.6732, 0.4682, 0.6732, 0.4751, 0.641, 0.5182, 0.6043, 0.5261, 0.641, 0.4751, 0.641, 0.4831, 0.6043, 0.4917, 0.5645, 0.4831, 0.6043, 0.4526, 0.5826, 0.4762, 0.5534, 0.4751, 0.641, 0.4682, 0.6732, 0.4119, 0.633, 0.4309, 0.6094, 0.4831, 0.6043, 0.4751, 0.641, 0.4309, 0.6094, 0.4526, 0.5826, 0.4762, 0.5534, 0.4526, 0.5826, 0.4351, 0.5449, 0.4672, 0.5342, 0.4309, 0.6094, 0.4119, 0.633, 0.3795, 0.5633, 0.4054, 0.5547, 0.4526, 0.5826, 0.4309, 0.6094, 0.4054, 0.5547, 0.4351, 0.5449, 0.4672, 0.5342, 0.4351, 0.5449, 0.4351, 0.5013, 0.467, 0.5129, 0.4054, 0.5547, 0.3795, 0.5633, 0.3795, 0.4829, 0.4054, 0.4915, 0.4351, 0.5449, 0.4054, 0.5547, 0.4054, 0.4915, 0.4351, 0.5013, 0.467, 0.5129, 0.4351, 0.5013, 0.4526, 0.4636, 0.476, 0.4937, 0.4054, 0.4915, 0.3795, 0.4829, 0.4119, 0.4132, 0.4309, 0.4368, 0.4351, 0.5013, 0.4054, 0.4915, 0.4309, 0.4368, 0.4526, 0.4636, 0.476, 0.4937, 0.4526, 0.4636, 0.4831, 0.4419, 0.4917, 0.4817, 0.4309, 0.4368, 0.4119, 0.4132, 0.4682, 0.373, 0.4751, 0.4052, 0.4526, 0.4636, 0.4309, 0.4368, 0.4751, 0.4052, 0.4831, 0.4419, 0.4917, 0.4817, 0.4831, 0.4419, 0.5182, 0.4419, 0.5096, 0.4817, 0.4751, 0.4052, 0.4682, 0.373, 0.5331, 0.373, 0.5261, 0.4052, 0.4831, 0.4419, 0.4751, 0.4052, 0.5261, 0.4052, 0.5182, 0.4419, 0.5096, 0.4817, 0.5182, 0.4419, 0.5486, 0.4636, 0.5251, 0.4928, 0.5261, 0.4052, 0.5331, 0.373, 0.5893, 0.4132, 0.5703, 0.4368, 0.5182, 0.4419, 0.5261, 0.4052, 0.5703, 0.4368, 0.5486, 0.4636, 0.5251, 0.4928, 0.5486, 0.4636, 0.5662, 0.5013, 0.5341, 0.512, 0.5703, 0.4368, 0.5893, 0.4132, 0.6218, 0.4829, 0.5958, 0.4915, 0.5486, 0.4636, 0.5703, 0.4368, 0.5958, 0.4915, 0.5662, 0.5013, 0.5004, 0.524, 0.5341, 0.5342, 0.5251, 0.5534, 0.5004, 0.524, 0.5251, 0.5534, 0.5096, 0.5645, 0.5004, 0.524, 0.5096, 0.5645, 0.4917, 0.5645, 0.5004, 0.524, 0.4917, 0.5645, 0.4762, 0.5534, 0.5004, 0.524, 0.4762, 0.5534, 0.4672, 0.5342, 0.5004, 0.524, 0.4672, 0.5342, 0.467, 0.5129, 0.5004, 0.524, 0.467, 0.5129, 0.476, 0.4937, 0.5004, 0.524, 0.476, 0.4937, 0.4917, 0.4817, 0.5004, 0.524, 0.4917, 0.4817, 0.5096, 0.4817, 0.5004, 0.524, 0.5096, 0.4817, 0.5251, 0.4928, 0.5004, 0.524, 0.5251, 0.4928, 0.5341, 0.512, 0.5341, 0.512, 0.5662, 0.5013, 0.5662, 0.5449, 0.5341, 0.5342, 0.5958, 0.4915, 0.6218, 0.4829, 0.6218, 0.5633, 0.5958, 0.5547, 0.5004, 0.524, 0.5341, 0.512, 0.5341, 0.5342, 0.5662, 0.5013, 0.5958, 0.4915, 0.5958, 0.5547, 0.5662, 0.5449])
me_sphere_002.use_remesh_preserve_volume = False
me_sphere_002.use_remesh_preserve_attributes = False
me_sphere_002.use_mirror_vertex_groups = False
me_sphere_002.update()
me_cylinder_006 = bpy.data.meshes.new('Cylinder.006')
me_cylinder_006.from_pydata([(-0.3727, 1.406, -0.3076), (-0.3727, 1.406, 2.053), (-0.2891, 1.261, -0.3076), (-0.2891, 1.261, 1.994), (-0.4562, 1.261, -0.3076), (-0.4562, 1.261, 1.845), (-0.3727, 0.112, -0.02024), (-0.3727, 0.112, 1.828), (-0.2891, -0.03275, -0.02024), (-0.2891, -0.03275, 2.054), (-0.4562, -0.03275, -0.02024), (-0.4964, -0.03275, 1.855), (-1.548, 0.09652, -0.02024), (-1.547, 0.09664, 1.796), (-1.464, -0.04822, -0.02024), (-1.45, -0.04426, 1.821), (-1.631, -0.04822, -0.02024), (-1.631, -0.04822, 1.969), (-1.548, 1.333, -0.3076), (-1.548, 1.333, 1.871), (-1.464, 1.188, -0.3076), (-1.464, 1.188, 1.737), (-1.631, 1.188, -0.3076), (-1.631, 1.188, 1.837), (-1.82, 0.3023, -2.306e-07), (-1.637, 0.3023, -2.334e-07), (-1.82, 0.2618, -0.1512), (-1.637, 0.2618, -0.1512), (-1.82, 0.1512, -0.2618), (-1.637, 0.1512, -0.2618), (-1.82, 8.066e-08, -0.3023), (-1.637, 6.752e-08, -0.3023), (-1.82, -0.1512, -0.2618), (-1.637, -0.1512, -0.2618), (-1.82, -0.2618, -0.1512), (-1.637, -0.2618, -0.1512), (-1.82, -0.3023, -2.763e-07), (-1.637, -0.3023, -2.791e-07), (-1.82, -0.2618, 0.1512), (-1.637, -0.2618, 0.1512), (-1.82, -0.1512, 0.2618), (-1.637, -0.1512, 0.2618), (-1.82, -4.668e-08, 0.3023), (-1.637, -5.982e-08, 0.3023), (-1.82, 0.1512, 0.2618), (-1.637, 0.1512, 0.2618), (-1.82, 0.2618, 0.1512), (-1.637, 0.2618, 0.1512), (-0.3023, 0.3023, -2.283e-08), (-0.1201, 0.3023, -2.753e-08), (-0.3023, 0.2618, -0.1512), (-0.1201, 0.2618, -0.1512), (-0.3023, 0.1512, -0.2618), (-0.1201, 0.1512, -0.2618), (-0.3023, -1.322e-08, -0.3023), (-0.1201, -1.322e-08, -0.3023), (-0.3023, -0.1512, -0.2618), (-0.1201, -0.1512, -0.2618), (-0.3023, -0.2618, -0.1512), (-0.1201, -0.2618, -0.1512), (-0.3023, -0.3023, -6.848e-08), (-0.1201, -0.3023, -7.318e-08), (-0.3023, -0.2618, 0.1512), (-0.1201, -0.2618, 0.1512), (-0.3023, -0.1512, 0.2618), (-0.1201, -0.1512, 0.2618), (-0.3023, -1.406e-07, 0.3023), (-0.1201, -1.406e-07, 0.3023), (-0.3023, 0.1512, 0.2618), (-0.1201, 0.1512, 0.2618), (-0.3023, 0.2618, 0.1512), (-0.1201, 0.2618, 0.1512)], [], [(0, 1, 3, 2), (4, 5, 1, 0), (2, 3, 5, 4), (3, 1, 5), (0, 2, 4), (6, 7, 9, 8), (10, 11, 7, 6), (8, 9, 11, 10), (9, 7, 11), (6, 8, 10), (12, 13, 15, 14), (16, 17, 13, 12), (14, 15, 17, 16), (15, 13, 17), (12, 14, 16), (18, 19, 21, 20), (22, 23, 19, 18), (20, 21, 23, 22), (21, 19, 23), (18, 20, 22), (24, 25, 27, 26), (26, 27, 29, 28), (28, 29, 31, 30), (30, 31, 33, 32), (32, 33, 35, 34), (34, 35, 37, 36), (36, 37, 39, 38), (38, 39, 41, 40), (40, 41, 43, 42), (42, 43, 45, 44), (27, 25, 47, 45, 43, 41, 39, 37, 35, 33, 31, 29), (46, 47, 25, 24), (44, 45, 47, 46), (24, 26, 28, 30, 32, 34, 36, 38, 40, 42, 44, 46), (48, 49, 51, 50), (50, 51, 53, 52), (52, 53, 55, 54), (54, 55, 57, 56), (56, 57, 59, 58), (58, 59, 61, 60), (60, 61, 63, 62), (62, 63, 65, 64), (64, 65, 67, 66), (66, 67, 69, 68), (51, 49, 71, 69, 67, 65, 63, 61, 59, 57, 55, 53), (70, 71, 49, 48), (68, 69, 71, 70), (48, 50, 52, 54, 56, 58, 60, 62, 64, 66, 68, 70)])
me_cylinder_006.polygons.foreach_set('use_smooth', [True] * 48)
_uv = me_cylinder_006.uv_layers.new(name='UVMap')
_uv.uv.foreach_set('vector', [0.4804, 0.2667, 0.4804, 0.5431, 0.3377, 0.5362, 0.3377, 0.2666, 0.1771, 0.7971, 0.1771, 0.5449, 0.3198, 0.5206, 0.3198, 0.797, 0.4805, 0.5431, 0.4805, 0.8126, 0.3377, 0.7953, 0.3377, 0.5431, 0.6232, 0.6365, 0.7469, 0.5431, 0.7469, 0.7305, 0.6235, 0.8879, 0.7471, 0.7942, 0.7471, 0.9816, 0.1428, 0.2767, 0.1428, 0.5268, 0.0, 0.5533, 1.572e-07, 0.2767, 0.1949, 0.5206, 0.1771, 0.2666, 0.3377, 0.2704, 0.3377, 0.5205, 0.1771, 0.0, 0.1771, 0.2767, 0.0, 0.2533, 0.03428, 1.135e-06, 0.6235, 0.9955, 0.4805, 0.9955, 0.5346, 0.7942, 0.1237, 0.8085, 0.1237, 0.9958, 0.0, 0.9022, 0.6263, 0.2666, 0.6263, 0.5131, 0.4804, 0.5163, 0.4836, 0.2668, 0.4753, 0.0, 0.4753, 0.2666, 0.3321, 0.2465, 0.3325, 8.246e-05, 0.1894, 0.2666, 0.1771, 0.01728, 0.3321, 0.0, 0.3321, 0.2666, 0.7474, 0.0, 0.7474, 0.1919, 0.618, 0.1117, 0.3007, 0.7971, 0.3007, 0.9844, 0.1771, 0.8907, 0.1428, 0.5533, 0.1428, 0.8085, 0.0, 0.7928, 4.914e-09, 0.5533, 0.618, 0.0, 0.618, 0.2511, 0.4753, 0.2552, 0.4753, 8.247e-05, 0.6232, 0.5431, 0.6232, 0.7826, 0.4805, 0.7942, 0.4805, 0.5431, 0.3377, 0.9063, 0.4612, 0.8126, 0.4612, 1.0, 0.75, 0.2666, 0.75, 0.454, 0.6263, 0.3603, 0.7049, 0.5, 0.6098, 0.5, 0.6098, 0.4151, 0.7049, 0.4151, 0.7049, 0.4151, 0.6098, 0.4151, 0.6098, 0.366, 0.7049, 0.366, 0.6098, 2.259e-08, 0.7049, 0.0, 0.7049, 0.04904, 0.6098, 0.04904, 0.6098, 0.04904, 0.7049, 0.04904, 0.7049, 0.134, 0.6098, 0.134, 0.6098, 0.134, 0.7049, 0.134, 0.7049, 0.2321, 0.6098, 0.2321, 0.6098, 0.2321, 0.7049, 0.2321, 0.7049, 0.317, 0.6098, 0.317, 0.8, 0.634, 0.7049, 0.634, 0.7049, 0.5849, 0.8, 0.5849, 0.8, 0.5849, 0.7049, 0.5849, 0.7049, 0.5, 0.8, 0.5, 0.8, 0.5, 0.7049, 0.5, 0.7049, 0.4019, 0.8, 0.4019, 0.8, 0.4019, 0.7049, 0.4019, 0.7049, 0.317, 0.8, 0.317, 0.264, 0.317, 0.1933, 0.366, 0.1116, 0.366, 0.04085, 0.317, 0.0, 0.2321, 4.703e-08, 0.134, 0.04085, 0.04904, 0.1116, 0.0, 0.1933, 2.259e-08, 0.264, 0.04904, 0.3049, 0.134, 0.3049, 0.2321, 0.7049, 0.5981, 0.6098, 0.5981, 0.6098, 0.5, 0.7049, 0.5, 0.7049, 0.683, 0.6098, 0.683, 0.6098, 0.5981, 0.7049, 0.5981, 0.264, 0.4151, 0.3049, 0.5, 0.3049, 0.5981, 0.264, 0.683, 0.1933, 0.7321, 0.1116, 0.7321, 0.04085, 0.683, 1.881e-08, 0.5981, 0.0, 0.5, 0.04085, 0.4151, 0.1116, 0.366, 0.1933, 0.366, 0.6098, 0.866, 0.7049, 0.866, 0.7049, 0.951, 0.6098, 0.951, 0.6098, 0.951, 0.7049, 0.951, 0.7049, 1.0, 0.6098, 1.0, 0.7049, 0.0, 0.8, 1.129e-08, 0.8, 0.04904, 0.7049, 0.04904, 0.7049, 0.04904, 0.8, 0.04904, 0.8, 0.134, 0.7049, 0.134, 0.7049, 0.134, 0.8, 0.134, 0.8, 0.2321, 0.7049, 0.2321, 0.7049, 0.2321, 0.8, 0.2321, 0.8, 0.317, 0.7049, 0.317, 0.8, 0.951, 0.7049, 0.951, 0.7049, 0.9019, 0.8, 0.9019, 0.8, 0.9019, 0.7049, 0.9019, 0.7049, 0.817, 0.8, 0.817, 0.8, 0.817, 0.7049, 0.817, 0.7049, 0.7189, 0.8, 0.7189, 0.8, 0.7189, 0.7049, 0.7189, 0.7049, 0.634, 0.8, 0.634, 0.3457, 0.317, 0.3049, 0.2321, 0.3049, 0.134, 0.3457, 0.04904, 0.4165, 0.0, 0.4982, 3.388e-08, 0.5689, 0.04904, 0.6098, 0.134, 0.6098, 0.2321, 0.5689, 0.317, 0.4982, 0.366, 0.4165, 0.366, 0.6098, 0.7679, 0.7049, 0.7679, 0.7049, 0.866, 0.6098, 0.866, 0.6098, 0.683, 0.7049, 0.683, 0.7049, 0.7679, 0.6098, 0.7679, 0.4982, 0.366, 0.5689, 0.4151, 0.6098, 0.5, 0.6098, 0.5981, 0.5689, 0.683, 0.4982, 0.7321, 0.4165, 0.7321, 0.3457, 0.683, 0.3049, 0.5981, 0.3049, 0.5, 0.3457, 0.4151, 0.4165, 0.366])
me_cylinder_006.use_remesh_preserve_volume = False
me_cylinder_006.use_remesh_preserve_attributes = False
me_cylinder_006.use_mirror_vertex_groups = False
me_cylinder_006.update()

# ---- objects
ob_barbecue = bpy.data.objects.new('Barbecue', me_sphere)
ob_burner = bpy.data.objects.new('Burner', me_cylinder)
ob_grate = bpy.data.objects.new('Grate', me_cube_006)
ob_handle = bpy.data.objects.new('Handle', me_cube_009)
ob_lid = bpy.data.objects.new('Lid', me_sphere_002)
ob_stand = bpy.data.objects.new('Stand', me_cylinder_006)

# ---- transforms, parenting, visibility, modifiers, constraints
ob_barbecue.location = (0.0, 0.0, 3.395)
ob_barbecue.scale = (1.281, 1.281, 1.281)
ob_barbecue.lineart.crease_threshold = 0.0
ob_burner.parent = ob_barbecue
ob_burner.matrix_parent_inverse = Matrix(((1.0, 0.0, 0.0, -0.0), (0.0, 1.0, 0.0, -0.0), (0.0, 0.0, 1.0, -2.634), (0.0, 0.0, 0.0, 1.0)))
ob_burner.location = (0.0, 0.0, 2.152)
ob_burner.lineart.crease_threshold = 0.0
ob_grate.parent = ob_barbecue
ob_grate.matrix_parent_inverse = Matrix(((1.0, 0.0, 0.0, -0.0), (0.0, 1.0, 0.0, -0.0), (0.0, 0.0, 1.0, -2.634), (0.0, 0.0, 0.0, 1.0)))
ob_grate.location = (0.0, 0.9605, 2.48)
ob_grate.lineart.crease_threshold = 0.0
ob_handle.parent = ob_barbecue
ob_handle.matrix_parent_inverse = Matrix(((1.0, 0.0, 0.0, -0.0), (0.0, 1.0, 0.0, -0.0), (0.0, 0.0, 1.0, -2.634), (0.0, 0.0, 0.0, 1.0)))
ob_handle.location = (0.0, 0.0, 3.192)
ob_handle.lineart.crease_threshold = 0.0
ob_lid.parent = ob_handle
ob_lid.matrix_parent_inverse = Matrix(((1.0, 0.0, 0.0, -0.0), (0.0, 1.0, 0.0, -0.0), (0.0, 0.0, 1.0, -3.192), (0.0, 0.0, 0.0, 1.0)))
ob_lid.location = (0.0, 0.0, 2.62)
ob_lid.lineart.crease_threshold = 0.0
ob_stand.parent = ob_barbecue
ob_stand.matrix_parent_inverse = Matrix(((1.0, 0.0, 0.0, -0.0), (0.0, 1.0, 0.0, -0.0), (0.0, 0.0, 1.0, -2.634), (0.0, 0.0, 0.0, 1.0)))
ob_stand.location = (1.015, -0.6542, 0.2987)
ob_stand.lineart.crease_threshold = 0.0

# ---- collection membership
col_collection_1.objects.link(ob_barbecue)
col_collection_1.objects.link(ob_burner)
col_collection_1.objects.link(ob_grate)
col_collection_1.objects.link(ob_handle)
col_collection_1.objects.link(ob_lid)
col_collection_1.objects.link(ob_stand)

# ---- scene / render settings (as saved in the file)
scene.frame_start = 1; scene.frame_end = 250; scene.frame_set(1)
scene.render.engine = 'BLENDER_EEVEE_NEXT'
scene.render.resolution_percentage = 50
scene.render.dither_intensity = 0.0
scene.cycles.use_denoising = False
scene.cycles.samples = 10
scene.cycles.sampling_pattern = 'TABULATED_SOBOL'
scene.cycles.light_sampling_threshold = 0.0
scene.cycles.use_adaptive_sampling = False
scene.cycles.use_light_tree = False
scene.cycles.blur_glossy = 0.0
scene.cycles.pixel_filter_type = 'GAUSSIAN'
scene.cycles.sample_clamp_indirect = 0.0
scene.view_settings.view_transform = 'Standard'
bpy.context.view_layer.update()

# ---- added for rendering (the .blend has no active camera and no usable light): camera, sun
cam_auto = bpy.data.cameras.new('AutoCamera')
cam_auto.lens = 50.0
cam_auto.sensor_width = 36.0
cam_auto.clip_end = 1000.0
ob_auto_camera = bpy.data.objects.new('AutoCamera', cam_auto)
scene.collection.objects.link(ob_auto_camera)
ob_auto_camera.location = (5.40414, -6.48497, 6.39898)
ob_auto_camera.rotation_euler = (1.09748, -7.21219e-08, 0.694738)
scene.camera = ob_auto_camera
light_auto_sun = bpy.data.lights.new('AutoSun', 'SUN')
light_auto_sun.energy = 3.0
light_auto_sun.angle = 0.0523599
ob_auto_sun = bpy.data.objects.new('AutoSun', light_auto_sun)
scene.collection.objects.link(ob_auto_sun)
ob_auto_sun.rotation_euler = (0.872665, 0.174533, 0.523599)
bpy.context.view_layer.update()
